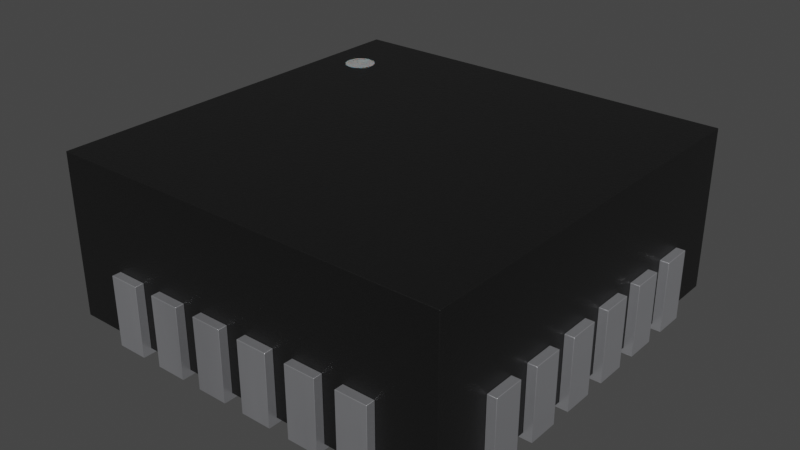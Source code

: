 # Source: Microchip_QFN24_4X4.blend  (saved by Blender 4.1.23; exported with 4.5.12 LTS)
import bpy
from mathutils import Matrix  # noqa: F401  (used for matrix-valued properties, if any)

bpy.ops.wm.read_factory_settings(use_empty=True)
scene = bpy.context.scene
scene.name = 'Scene'

# ---- collections
col_collection = bpy.data.collections.new('Collection'); scene.collection.children.link(col_collection)

# ---- materials (node trees are filled in below, after node groups)
mat_plastic_chip = bpy.data.materials.new('plastic_chip')
mat_plastic_chip.use_transparent_shadow = False
mat_plastic_chip.preview_render_type = 'CUBE'
mat_white_markings = bpy.data.materials.new('white_markings')
mat_white_markings.use_transparent_shadow = False
mat_white_markings.preview_render_type = 'FLAT'
mat_metal_pins = bpy.data.materials.new('metal_pins')
mat_metal_pins.use_transparent_shadow = False
mat_metal_pins.preview_render_type = 'CUBE'

# ---- material node trees
mat_plastic_chip.use_nodes = True; mat_plastic_chip.node_tree.nodes.clear()
_N = mat_plastic_chip.node_tree.nodes; _L = mat_plastic_chip.node_tree.links
n0 = _N.new('ShaderNodeBsdfPrincipled'); n0.name = 'Principled BSDF'; n0.location = (10, 300)
n0.distribution = 'GGX'
n0.subsurface_method = 'BURLEY'
n0.inputs[0].default_value = (0.009312, 0.009312, 0.009312, 1.0)
n0.inputs[1].default_value = 0.1372
n0.inputs[2].default_value = 0.3706
n0.inputs[3].default_value = 1.45
n0.inputs[27].default_value = (0.0, 0.0, 0.0, 1.0)
n0.inputs[28].default_value = 1.0
n1 = _N.new('ShaderNodeOutputMaterial'); n1.name = 'Material Output'; n1.location = (300, 300)
n2 = _N.new('ShaderNodeTexNoise'); n2.name = 'Noise Texture'; n2.location = (-893, 54)
n2.inputs[2].default_value = 200.0
n2.inputs[3].default_value = 3.6
n2.inputs[4].default_value = 0.8375
n3 = _N.new('ShaderNodeBump'); n3.name = 'Bump'; n3.location = (-604, -53)
n3.inputs[0].default_value = 0.08
n3.inputs[1].default_value = 1.0
n3.inputs[2].default_value = 1.0
_L.new(n0.outputs[0], n1.inputs[0])
_L.new(n2.outputs[0], n3.inputs[3])
_L.new(n3.outputs[0], n0.inputs[5])
n1.is_active_output = True
mat_white_markings.use_nodes = True; mat_white_markings.node_tree.nodes.clear()
_N = mat_white_markings.node_tree.nodes; _L = mat_white_markings.node_tree.links
n0 = _N.new('ShaderNodeOutputMaterial'); n0.name = 'Material Output'; n0.location = (300, 300)
n1 = _N.new('ShaderNodeBsdfPrincipled'); n1.name = 'Principled BSDF'; n1.location = (-34, 272)
n1.distribution = 'GGX'
n1.subsurface_method = 'BURLEY'
n1.inputs[1].default_value = 0.02
n1.inputs[2].default_value = 0.4636
n1.inputs[3].default_value = 1.4
n1.inputs[8].default_value = 1.0
n1.inputs[10].default_value = 0.3682
n1.inputs[13].default_value = 0.6591
n1.inputs[18].default_value = 0.2318
n1.inputs[20].default_value = 0.6709
n1.inputs[24].default_value = 0.1191
n1.inputs[27].default_value = (0.0, 0.0, 0.0, 1.0)
n1.inputs[28].default_value = 1.0
n2 = _N.new('ShaderNodeMapping'); n2.name = 'Mapping'; n2.location = (-1010, 265)
n2.inputs[3].default_value = (3.0, 1.0, 1.0)
n3 = _N.new('ShaderNodeTexCoord'); n3.name = 'Texture Coordinate'; n3.location = (-1250, 180)
n4 = _N.new('ShaderNodeBump'); n4.name = 'Bump'; n4.location = (-376, -99)
n4.inputs[0].default_value = 0.05
n4.inputs[1].default_value = 1.0
n4.inputs[2].default_value = 1.0
n5 = _N.new('ShaderNodeTexNoise'); n5.name = 'Noise Texture'; n5.location = (-662, 176)
n5.inputs[2].default_value = 88.0
n5.inputs[3].default_value = 10.8
n5.inputs[4].default_value = 0.9167
n5.inputs[8].default_value = 1.6
n6 = _N.new('ShaderNodeValToRGB'); n6.name = 'ColorRamp'; n6.location = (-354, 186)
while len(n6.color_ramp.elements) > 1: n6.color_ramp.elements.remove(n6.color_ramp.elements[-1])
n6.color_ramp.elements[0].position = 0.0; n6.color_ramp.elements[0].color = (0.2596, 0.2596, 0.2596, 1.0)
_e = n6.color_ramp.elements.new(1.0); _e.color = (0.6303, 0.6303, 0.6303, 1.0)
n7 = _N.new('ShaderNodeMix'); n7.name = 'Mix'; n7.location = (-204, 152)
n7.data_type = 'RGBA'
n7.inputs[0].default_value = 0.3682
n7.inputs[7].default_value = (0.2525, 0.2525, 0.2525, 1.0)
_L.new(n5.outputs[0], n6.inputs[0])
_L.new(n1.outputs[0], n0.inputs[0])
_L.new(n3.outputs[2], n2.inputs[0])
_L.new(n2.outputs[0], n5.inputs[0])
_L.new(n5.outputs[0], n4.inputs[3])
_L.new(n4.outputs[0], n1.inputs[5])
_L.new(n6.outputs[0], n7.inputs[6])
_L.new(n7.outputs[2], n1.inputs[0])
n0.is_active_output = True
mat_metal_pins.use_nodes = True; mat_metal_pins.node_tree.nodes.clear()
_N = mat_metal_pins.node_tree.nodes; _L = mat_metal_pins.node_tree.links
n0 = _N.new('ShaderNodeMapping'); n0.name = 'Mapping'; n0.location = (-1447, -91)
n0.inputs[3].default_value = (4.8, 1.2, 1.1)
n1 = _N.new('ShaderNodeBsdfPrincipled'); n1.name = 'Principled BSDF'; n1.location = (-560, 254)
n1.distribution = 'GGX'
n1.subsurface_method = 'BURLEY'
n1.inputs[1].default_value = 0.7818
n1.inputs[2].default_value = 0.2886
n1.inputs[3].default_value = 1.45
n1.inputs[13].default_value = 0.0
n1.inputs[27].default_value = (0.0, 0.0, 0.0, 1.0)
n1.inputs[28].default_value = 1.0
n2 = _N.new('ShaderNodeOutputMaterial'); n2.name = 'Material Output.002'; n2.location = (-205, 253)
n2.width = 213
n3 = _N.new('ShaderNodeTexNoise'); n3.name = 'Noise Texture.002'; n3.location = (-1228, -73)
n3.inputs[2].default_value = 0.1
n3.inputs[3].default_value = 7.0
n3.inputs[4].default_value = 0.6
n3.inputs[8].default_value = 0.4
n4 = _N.new('ShaderNodeTexCoord'); n4.name = 'Texture Coordinate'; n4.location = (-1636, -116)
n5 = _N.new('ShaderNodeMix'); n5.name = 'Mix.001'; n5.location = (-921, 45)
n5.data_type = 'RGBA'
n5.inputs[6].default_value = (0.9398, 0.9547, 1.0, 1.0)
n5.inputs[7].default_value = (0.13, 0.1259, 0.1359, 1.0)
n6 = _N.new('ShaderNodeBump'); n6.name = 'Bump.001'; n6.location = (-1001, -227)
n6.inputs[0].default_value = 0.05
n6.inputs[1].default_value = 0.01
n6.inputs[2].default_value = 1.0
_L.new(n1.outputs[0], n2.inputs[0])
_L.new(n3.outputs[0], n6.inputs[3])
_L.new(n0.outputs[0], n3.inputs[0])
_L.new(n3.outputs[0], n5.inputs[0])
_L.new(n4.outputs[3], n0.inputs[0])
_L.new(n5.outputs[2], n1.inputs[0])
_L.new(n6.outputs[0], n1.inputs[5])
n2.is_active_output = True

# ---- world
world_world = bpy.data.worlds.new('World'); scene.world = world_world
world_world.use_nodes = True; world_world.node_tree.nodes.clear()
_N = world_world.node_tree.nodes; _L = world_world.node_tree.links
n0 = _N.new('ShaderNodeOutputWorld'); n0.name = 'World Output'; n0.location = (300, 300)
n1 = _N.new('ShaderNodeBackground'); n1.name = 'Background'; n1.location = (10, 300)
n1.inputs[0].default_value = (0.05088, 0.05088, 0.05088, 1.0)
_L.new(n1.outputs[0], n0.inputs[0])
n0.is_active_output = True
world_world.color = (0.05088, 0.05088, 0.05088)
world_world.use_sun_shadow = False
world_world.sun_shadow_jitter_overblur = 0.0

# ---- meshes
me_shape_9_indexedfaceset_001 = bpy.data.meshes.new('SHAPE_9_IndexedFaceSet.001')
me_shape_9_indexedfaceset_001.from_pydata([(-0.7799, -0.7799, 0.65), (-0.7799, 0.7799, 0.65), (-0.6805, 0.4849, 0.6518), (-0.6392, 0.4435, 0.6518), (-0.624, 0.4415, 0.6518), (-0.5948, 0.4493, 0.6518), (-0.5827, 0.4586, 0.6518), (-0.5827, 0.5414, 0.6518), (-0.624, 0.5585, 0.6518), (-0.6747, 0.5292, 0.6518), (-0.6805, 0.5151, 0.6518), (-0.6825, 0.5, 0.6518), (-0.6825, 0.5, 0.65), (-0.6805, 0.5151, 0.65), (-0.6533, 0.5507, 0.65), (-0.624, 0.5585, 0.65), (-0.5948, 0.5507, 0.65), (-0.5827, 0.5414, 0.65), (-0.5734, 0.4707, 0.65), (-0.5948, 0.4493, 0.65), (-0.624, 0.4415, 0.65), (-0.6533, 0.4493, 0.65), (-0.6747, 0.4707, 0.65), (-0.6805, 0.4849, 0.65), (-0.6747, 0.5292, 0.65), (-0.6654, 0.5414, 0.65), (-0.6392, 0.5565, 0.65), (-0.6089, 0.5565, 0.65), (-0.5734, 0.5292, 0.65), (-0.5675, 0.5151, 0.65), (-0.5655, 0.5, 0.65), (-0.5675, 0.4849, 0.65), (-0.5827, 0.4586, 0.65), (-0.6089, 0.4435, 0.65), (-0.6392, 0.4435, 0.65), (-0.6654, 0.4586, 0.65), (-0.6747, 0.4707, 0.6518), (-0.6654, 0.4586, 0.6518), (-0.6533, 0.4493, 0.6518), (-0.6089, 0.4435, 0.6518), (-0.5734, 0.4707, 0.6518), (-0.5675, 0.4849, 0.6518), (-0.5655, 0.5, 0.6518), (-0.5675, 0.5151, 0.6518), (-0.5734, 0.5292, 0.6518), (-0.5948, 0.5507, 0.6518), (-0.6089, 0.5565, 0.6518), (-0.6392, 0.5565, 0.6518), (-0.6533, 0.5507, 0.6518), (-0.6654, 0.5414, 0.6518), (-0.7799, -0.7799, 0.02008), (0.7799, -0.7799, 0.65), (0.7799, -0.7799, 0.02008), (0.7799, 0.7799, 0.65), (-0.7799, 0.7799, 0.02008), (0.7799, 0.7799, 0.02008), (0.5098, -0.5098, 0.0), (0.5098, -0.5098, 0.02008), (0.5098, 0.5098, 0.0), (0.5098, 0.5098, 0.02008), (-0.5098, 0.5098, 0.02008), (-0.5098, -0.5098, 0.02008), (-0.5098, 0.5098, 0.0), (-0.5098, -0.5098, 0.0), (-0.615, 0.4402, 0.0), (-0.7799, 0.4402, 0.02008), (-0.7799, 0.4402, 0.2748), (-0.815, 0.5598, 0.0), (-0.815, 0.5598, 0.2748), (-0.615, 0.5598, 0.02008), (-0.7799, 0.5598, 0.2748), (-0.615, 0.4402, 0.02008), (-0.7799, 0.5598, 0.02008), (-0.815, 0.4402, 0.0), (-0.815, 0.4402, 0.2748), (-0.615, 0.5598, 0.0), (-0.815, 0.2402, 0.0), (-0.7799, 0.2402, 0.02008), (-0.815, 0.2402, 0.2748), (-0.7799, 0.3598, 0.2748), (-0.7799, 0.2402, 0.2748), (-0.815, 0.3598, 0.2748), (-0.615, 0.2402, 0.0), (-0.615, 0.3598, 0.02008), (-0.615, 0.2402, 0.02008), (-0.7799, 0.3598, 0.02008), (-0.815, 0.3598, 0.0), (-0.615, 0.3598, 0.0), (-0.815, 0.04016, 0.0), (-0.615, 0.04016, 0.02008), (-0.7799, 0.04016, 0.02008), (-0.7799, 0.04016, 0.2748), (-0.815, 0.1598, 0.0), (-0.7799, 0.1598, 0.2748), (-0.615, 0.1598, 0.02008), (-0.815, 0.04016, 0.2748), (-0.815, 0.1598, 0.2748), (-0.615, 0.1598, 0.0), (-0.615, 0.04016, 0.0), (-0.7799, 0.1598, 0.02008), (-0.7799, -0.1598, 0.02008), (-0.7799, -0.1598, 0.2748), (-0.815, -0.1598, 0.2748), (-0.815, -0.04016, 0.2748), (-0.7799, -0.04016, 0.02008), (-0.615, -0.04016, 0.02008), (-0.7799, -0.04016, 0.2748), (-0.615, -0.1598, 0.02008), (-0.815, -0.1598, 0.0), (-0.615, -0.04016, 0.0), (-0.615, -0.1598, 0.0), (-0.815, -0.04016, 0.0), (-0.815, -0.3598, 0.0), (-0.615, -0.3598, 0.02008), (-0.7799, -0.3598, 0.02008), (-0.815, -0.2402, 0.0), (-0.615, -0.2402, 0.0), (-0.7799, -0.2402, 0.2748), (-0.7799, -0.2402, 0.02008), (-0.615, -0.2402, 0.02008), (-0.815, -0.2402, 0.2748), (-0.815, -0.3598, 0.2748), (-0.7799, -0.3598, 0.2748), (-0.615, -0.3598, 0.0), (-0.615, -0.5598, 0.02008), (-0.7799, -0.5598, 0.02008), (-0.7799, -0.4402, 0.2748), (-0.7799, -0.4402, 0.02008), (-0.7799, -0.5598, 0.2748), (-0.815, -0.4402, 0.2748), (-0.615, -0.4402, 0.02008), (-0.815, -0.5598, 0.0), (-0.815, -0.4402, 0.0), (-0.815, -0.5598, 0.2748), (-0.615, -0.4402, 0.0), (-0.615, -0.5598, 0.0), (-0.4402, -0.7799, 0.2748), (-0.5598, -0.615, 0.02008), (-0.5598, -0.7799, 0.2748), (-0.5598, -0.815, 0.2748), (-0.4402, -0.615, 0.02008), (-0.5598, -0.7799, 0.02008), (-0.4402, -0.815, 0.0), (-0.4402, -0.815, 0.2748), (-0.5598, -0.615, 0.0), (-0.4402, -0.615, 0.0), (-0.4402, -0.7799, 0.02008), (-0.5598, -0.815, 0.0), (-0.2402, -0.615, 0.0), (-0.2402, -0.815, 0.0), (-0.2402, -0.7799, 0.02008), (-0.2402, -0.7799, 0.2748), (-0.2402, -0.815, 0.2748), (-0.3598, -0.815, 0.2748), (-0.3598, -0.7799, 0.2748), (-0.3598, -0.615, 0.02008), (-0.2402, -0.615, 0.02008), (-0.3598, -0.7799, 0.02008), (-0.3598, -0.815, 0.0), (-0.3598, -0.615, 0.0), (-0.04016, -0.615, 0.0), (-0.04016, -0.815, 0.0), (-0.04016, -0.615, 0.02008), (-0.04016, -0.7799, 0.02008), (-0.04016, -0.7799, 0.2748), (-0.1598, -0.615, 0.0), (-0.1598, -0.7799, 0.02008), (-0.1598, -0.615, 0.02008), (-0.1598, -0.815, 0.2748), (-0.04016, -0.815, 0.2748), (-0.1598, -0.7799, 0.2748), (-0.1598, -0.815, 0.0), (0.1598, -0.615, 0.02008), (0.04016, -0.815, 0.0), (0.04016, -0.7799, 0.2748), (0.1598, -0.7799, 0.2748), (0.04016, -0.815, 0.2748), (0.04016, -0.615, 0.02008), (0.1598, -0.815, 0.2748), (0.1598, -0.7799, 0.02008), (0.04016, -0.7799, 0.02008), (0.04016, -0.615, 0.0), (0.1598, -0.615, 0.0), (0.1598, -0.815, 0.0), (0.3598, -0.7799, 0.02008), (0.3598, -0.7799, 0.2748), (0.2402, -0.815, 0.0), (0.2402, -0.815, 0.2748), (0.2402, -0.7799, 0.2748), (0.2402, -0.615, 0.02008), (0.3598, -0.815, 0.2748), (0.2402, -0.615, 0.0), (0.3598, -0.615, 0.02008), (0.2402, -0.7799, 0.02008), (0.3598, -0.615, 0.0), (0.3598, -0.815, 0.0), (0.5598, -0.7799, 0.02008), (0.5598, -0.815, 0.2748), (0.4402, -0.7799, 0.2748), (0.5598, -0.815, 0.0), (0.4402, -0.815, 0.0), (0.4402, -0.815, 0.2748), (0.4402, -0.615, 0.0), (0.4402, -0.615, 0.02008), (0.5598, -0.615, 0.02008), (0.4402, -0.7799, 0.02008), (0.5598, -0.7799, 0.2748), (0.5598, -0.615, 0.0), (0.7799, -0.4402, 0.2748), (0.615, -0.5598, 0.0), (0.815, -0.5598, 0.2748), (0.7799, -0.5598, 0.2748), (0.615, -0.5598, 0.02008), (0.815, -0.4402, 0.2748), (0.615, -0.4402, 0.02008), (0.7799, -0.5598, 0.02008), (0.615, -0.4402, 0.0), (0.7799, -0.4402, 0.02008), (0.815, -0.5598, 0.0), (0.815, -0.4402, 0.0), (0.815, -0.3598, 0.2748), (0.815, -0.2402, 0.2748), (0.7799, -0.2402, 0.2748), (0.615, -0.2402, 0.02008), (0.7799, -0.3598, 0.02008), (0.615, -0.3598, 0.0), (0.615, -0.3598, 0.02008), (0.7799, -0.2402, 0.02008), (0.7799, -0.3598, 0.2748), (0.815, -0.3598, 0.0), (0.615, -0.2402, 0.0), (0.815, -0.2402, 0.0), (0.815, -0.04016, 0.0), (0.815, -0.1598, 0.2748), (0.815, -0.04016, 0.2748), (0.7799, -0.1598, 0.2748), (0.615, -0.04016, 0.02008), (0.615, -0.1598, 0.02008), (0.815, -0.1598, 0.0), (0.615, -0.1598, 0.0), (0.615, -0.04016, 0.0), (0.7799, -0.04016, 0.02008), (0.7799, -0.1598, 0.02008), (0.7799, -0.04016, 0.2748), (0.7799, 0.1598, 0.2748), (0.815, 0.04016, 0.0), (0.7799, 0.04016, 0.2748), (0.7799, 0.04016, 0.02008), (0.7799, 0.1598, 0.02008), (0.615, 0.1598, 0.02008), (0.615, 0.04016, 0.02008), (0.815, 0.1598, 0.0), (0.815, 0.1598, 0.2748), (0.815, 0.04016, 0.2748), (0.615, 0.1598, 0.0), (0.615, 0.04016, 0.0), (0.615, 0.3598, 0.0), (0.815, 0.3598, 0.0), (0.815, 0.2402, 0.2748), (0.7799, 0.2402, 0.02008), (0.615, 0.2402, 0.02008), (0.615, 0.3598, 0.02008), (0.815, 0.2402, 0.0), (0.815, 0.3598, 0.2748), (0.615, 0.2402, 0.0), (0.7799, 0.3598, 0.02008), (0.7799, 0.2402, 0.2748), (0.7799, 0.3598, 0.2748), (0.815, 0.5598, 0.2748), (0.815, 0.4402, 0.0), (0.7799, 0.5598, 0.2748), (0.815, 0.4402, 0.2748), (0.615, 0.5598, 0.02008), (0.615, 0.4402, 0.02008), (0.7799, 0.5598, 0.02008), (0.7799, 0.4402, 0.02008), (0.7799, 0.4402, 0.2748), (0.615, 0.4402, 0.0), (0.615, 0.5598, 0.0), (0.815, 0.5598, 0.0), (0.5598, 0.815, 0.2748), (0.4402, 0.7799, 0.02008), (0.4402, 0.815, 0.2748), (0.5598, 0.615, 0.0), (0.4402, 0.615, 0.0), (0.5598, 0.615, 0.02008), (0.4402, 0.615, 0.02008), (0.5598, 0.7799, 0.02008), (0.5598, 0.7799, 0.2748), (0.4402, 0.7799, 0.2748), (0.5598, 0.815, 0.0), (0.4402, 0.815, 0.0), (0.2402, 0.615, 0.0), (0.3598, 0.615, 0.0), (0.3598, 0.815, 0.2748), (0.3598, 0.7799, 0.02008), (0.3598, 0.615, 0.02008), (0.2402, 0.815, 0.2748), (0.2402, 0.7799, 0.2748), (0.3598, 0.7799, 0.2748), (0.2402, 0.615, 0.02008), (0.2402, 0.7799, 0.02008), (0.3598, 0.815, 0.0), (0.2402, 0.815, 0.0), (0.04016, 0.615, 0.0), (0.04016, 0.815, 0.0), (0.04016, 0.615, 0.02008), (0.04016, 0.7799, 0.2748), (0.04016, 0.815, 0.2748), (0.1598, 0.7799, 0.2748), (0.1598, 0.615, 0.02008), (0.1598, 0.815, 0.2748), (0.1598, 0.615, 0.0), (0.04016, 0.7799, 0.02008), (0.1598, 0.7799, 0.02008), (0.1598, 0.815, 0.0), (-0.1598, 0.615, 0.0), (-0.1598, 0.615, 0.02008), (-0.1598, 0.7799, 0.02008), (-0.04016, 0.815, 0.2748), (-0.1598, 0.815, 0.2748), (-0.1598, 0.7799, 0.2748), (-0.04016, 0.615, 0.02008), (-0.04016, 0.615, 0.0), (-0.04016, 0.7799, 0.02008), (-0.04016, 0.7799, 0.2748), (-0.04016, 0.815, 0.0), (-0.1598, 0.815, 0.0), (-0.3598, 0.815, 0.0), (-0.3598, 0.7799, 0.2748), (-0.2402, 0.7799, 0.2748), (-0.2402, 0.7799, 0.02008), (-0.3598, 0.815, 0.2748), (-0.2402, 0.815, 0.2748), (-0.3598, 0.7799, 0.02008), (-0.2402, 0.615, 0.02008), (-0.2402, 0.615, 0.0), (-0.3598, 0.615, 0.02008), (-0.2402, 0.815, 0.0), (-0.3598, 0.615, 0.0), (-0.4402, 0.815, 0.0), (-0.4402, 0.815, 0.2748), (-0.5598, 0.7799, 0.02008), (-0.4402, 0.7799, 0.02008), (-0.5598, 0.815, 0.2748), (-0.5598, 0.615, 0.0), (-0.4402, 0.615, 0.02008), (-0.5598, 0.615, 0.02008), (-0.4402, 0.7799, 0.2748), (-0.5598, 0.7799, 0.2748), (-0.4402, 0.615, 0.0), (-0.5598, 0.815, 0.0)], [], [(0, 51, 52, 50), (2, 12, 11), (2, 23, 12), (36, 22, 23), (36, 23, 2), (37, 35, 22), (37, 22, 36), (38, 21, 35), (38, 35, 37), (3, 34, 21), (3, 21, 38), (4, 20, 34), (4, 34, 3), (39, 33, 20), (39, 20, 4), (5, 19, 33), (5, 33, 39), (6, 32, 19), (6, 19, 5), (40, 18, 32), (40, 32, 6), (41, 31, 18), (41, 18, 40), (42, 31, 41), (42, 30, 31), (43, 30, 42), (43, 29, 30), (44, 29, 43), (44, 28, 29), (7, 28, 44), (7, 17, 28), (45, 17, 7), (45, 16, 17), (46, 16, 45), (46, 27, 16), (8, 27, 46), (8, 15, 27), (47, 26, 15), (47, 15, 8), (48, 14, 26), (48, 26, 47), (49, 25, 14), (49, 14, 48), (9, 24, 25), (9, 25, 49), (10, 13, 24), (10, 24, 9), (11, 12, 13), (11, 13, 10), (21, 34, 20, 33, 19, 32, 18, 31, 30, 29, 28, 17, 16, 27, 15, 26, 14, 25, 24, 13, 12, 23, 22, 35), (3, 38, 37, 36, 2, 11, 10, 9, 49, 48, 47, 8, 46, 45, 7, 44, 43, 42, 41, 40, 6, 5, 39, 4), (51, 53, 55, 52), (53, 1, 54, 55), (1, 0, 50, 54), (55, 54, 50, 52), (61, 57, 56, 63), (57, 59, 58, 56), (59, 60, 62, 58), (60, 61, 63, 62), (58, 62, 63, 56), (60, 59, 57, 61), (68, 70, 66, 74), (65, 71, 64), (73, 65, 64), (70, 68, 67, 72), (75, 72, 67), (69, 72, 75), (79, 81, 86, 85), (68, 74, 73, 67), (129, 126, 128, 133), (71, 69, 75, 64), (66, 70, 72, 65), (75, 67, 73, 64), (81, 79, 80, 78), (77, 84, 82), (76, 77, 82), (100, 108, 102, 101), (87, 85, 86), (83, 85, 87), (90, 88, 95, 91), (85, 83, 84, 77), (81, 78, 76, 86), (84, 83, 87, 82), (80, 79, 85, 77), (87, 86, 76, 82), (96, 93, 91, 95), (90, 89, 98), (88, 90, 98), (93, 96, 92, 99), (97, 99, 92), (94, 99, 97), (114, 112, 121, 122), (99, 94, 89, 90), (96, 95, 88, 92), (89, 94, 97, 98), (91, 93, 99, 90), (97, 92, 88, 98), (103, 106, 101, 102), (100, 107, 110), (108, 100, 110), (106, 103, 111, 104), (109, 104, 111), (105, 104, 109), (150, 149, 152, 151), (104, 105, 107, 100), (103, 102, 108, 111), (107, 105, 109, 110), (101, 106, 104, 100), (109, 111, 108, 110), (120, 117, 122, 121), (114, 113, 123), (112, 114, 123), (117, 120, 115, 118), (116, 118, 115), (119, 118, 116), (125, 131, 133, 128), (118, 119, 113, 114), (120, 121, 112, 115), (113, 119, 116, 123), (122, 117, 118, 114), (116, 115, 112, 123), (127, 130, 124, 125), (125, 124, 135), (131, 125, 135), (126, 129, 132, 127), (134, 127, 132), (130, 127, 134), (146, 142, 143, 136), (192, 189, 191, 194), (129, 133, 131, 132), (124, 130, 134, 135), (128, 126, 127, 125), (134, 132, 131, 135), (143, 139, 138, 136), (146, 140, 145), (142, 146, 145), (138, 139, 147, 141), (144, 141, 147), (137, 141, 144), (154, 153, 158, 157), (146, 141, 137, 140), (139, 143, 142, 147), (140, 137, 144, 145), (136, 138, 141, 146), (147, 142, 145, 144), (152, 153, 154, 151), (150, 156, 148), (149, 150, 148), (196, 199, 197, 206), (159, 157, 158), (155, 157, 159), (163, 161, 169, 164), (150, 157, 155, 156), (153, 152, 149, 158), (156, 155, 159, 148), (151, 154, 157, 150), (158, 149, 148, 159), (169, 168, 170, 164), (163, 162, 160), (161, 163, 160), (170, 168, 171, 166), (165, 166, 171), (167, 166, 165), (179, 183, 178, 175), (163, 166, 167, 162), (168, 169, 161, 171), (162, 167, 165, 160), (164, 170, 166, 163), (171, 161, 160, 165), (178, 176, 174, 175), (179, 172, 182), (183, 179, 182), (174, 176, 173, 180), (181, 180, 173), (177, 180, 181), (184, 195, 190, 185), (179, 180, 177, 172), (176, 178, 183, 173), (172, 177, 181, 182), (175, 174, 180, 179), (173, 183, 182, 181), (190, 187, 188, 185), (184, 192, 194), (195, 184, 194), (188, 187, 186, 193), (191, 193, 186), (189, 193, 191), (198, 201, 200, 205), (184, 193, 189, 192), (187, 190, 195, 186), (185, 188, 193, 184), (201, 197, 199, 200), (186, 195, 194, 191), (197, 201, 198, 206), (196, 204, 207), (199, 196, 207), (266, 258, 262, 259), (202, 205, 200), (203, 205, 202), (217, 219, 213, 208), (196, 205, 203, 204), (200, 199, 207, 202), (204, 203, 202, 207), (206, 198, 205, 196), (214, 217, 215, 212), (208, 213, 210, 211), (217, 214, 216), (219, 217, 216), (211, 210, 218, 215), (209, 215, 218), (212, 215, 209), (227, 231, 221, 222), (210, 213, 219, 218), (223, 227, 224, 226), (214, 212, 209, 216), (208, 211, 215, 217), (219, 216, 209, 218), (222, 221, 220, 228), (227, 223, 230), (231, 227, 230), (228, 220, 229, 224), (225, 224, 229), (226, 224, 225), (241, 232, 234, 243), (220, 221, 231, 229), (243, 235, 242, 241), (223, 226, 225, 230), (222, 228, 224, 227), (231, 230, 225, 229), (243, 234, 233, 235), (241, 236, 240), (232, 241, 240), (235, 233, 238, 242), (239, 242, 238), (237, 242, 239), (248, 251, 252, 244), (236, 241, 242, 237), (233, 234, 232, 238), (236, 237, 239, 240), (232, 240, 239, 238), (253, 252, 251, 245), (244, 252, 253, 246), (248, 249, 254), (251, 248, 254), (246, 253, 245, 247), (255, 247, 245), (250, 247, 255), (265, 257, 263, 267), (249, 248, 247, 250), (249, 250, 255, 254), (270, 268, 271, 276), (244, 246, 247, 248), (251, 254, 255, 245), (267, 263, 258, 266), (265, 261, 256), (257, 265, 256), (274, 279, 268, 270), (264, 259, 262), (260, 259, 264), (299, 294, 302, 295), (261, 265, 259, 260), (258, 263, 257, 262), (261, 260, 264, 256), (267, 266, 259, 265), (257, 256, 264, 262), (272, 274, 275, 273), (274, 272, 278), (279, 274, 278), (276, 271, 269, 275), (277, 275, 269), (273, 275, 277), (281, 291, 282, 289), (279, 278, 277, 269), (271, 268, 279, 269), (272, 273, 277, 278), (270, 276, 275, 274), (282, 280, 288, 289), (286, 285, 283, 284), (281, 286, 284), (291, 281, 284), (288, 280, 290, 287), (283, 287, 290), (285, 287, 283), (301, 303, 297, 298), (281, 287, 285, 286), (280, 282, 291, 290), (290, 291, 284, 283), (289, 288, 287, 281), (297, 294, 299, 298), (301, 295, 296, 300), (301, 300, 292), (303, 301, 292), (313, 305, 308, 307), (293, 295, 302), (296, 295, 293), (65, 73, 74, 66), (334, 331, 335, 337), (294, 297, 303, 302), (300, 296, 293, 292), (298, 299, 295, 301), (302, 303, 292, 293), (308, 311, 309, 307), (313, 306, 304), (305, 313, 304), (309, 311, 315, 314), (312, 314, 315), (310, 314, 312), (318, 327, 320, 321), (313, 314, 310, 306), (311, 308, 305, 315), (306, 310, 312, 304), (307, 309, 314, 313), (315, 305, 304, 312), (320, 319, 325, 321), (318, 317, 316), (327, 318, 316), (325, 319, 326, 324), (323, 324, 326), (322, 324, 323), (334, 328, 332, 329), (318, 324, 322, 317), (319, 320, 327, 326), (317, 322, 323, 316), (321, 325, 324, 318), (326, 327, 316, 323), (332, 333, 330, 329), (334, 337, 339), (328, 334, 339), (330, 333, 338, 331), (336, 331, 338), (335, 331, 336), (342, 351, 344, 349), (333, 332, 328, 338), (337, 335, 336, 339), (329, 330, 331, 334), (338, 328, 339, 336), (344, 341, 348, 349), (1, 53, 51, 0), (342, 347, 345), (351, 342, 345), (348, 341, 340, 343), (350, 343, 340), (346, 343, 350), (342, 343, 346, 347), (341, 344, 351, 340), (347, 346, 350, 345), (349, 348, 343, 342), (340, 351, 345, 350), (77, 76, 78, 80), (72, 69, 71, 65)])
me_shape_9_indexedfaceset_001.polygons.foreach_set('use_smooth', [True] * 350)
me_shape_9_indexedfaceset_001.polygons.foreach_set('material_index', [0, 1, 1, 1, 1, 1, 1, 1, 1, 1, 1, 1, 1, 1, 1, 1, 1, 1, 1, 1, 1, 1, 1, 1, 1, 1, 1, 1, 1, 1, 1, 1, 1, 1, 1, 1, 1, 1, 1, 1, 1, 1, 1, 1, 1, 1, 1, 1, 1, 1, 1, 0, 0, 0, 0, 2, 2, 2, 2, 2, 1, 2, 2, 2, 2, 2, 2, 2, 2, 2, 2, 2, 2, 2, 2, 2, 2, 2, 2, 2, 2, 2, 2, 2, 2, 2, 2, 2, 2, 2, 2, 2, 2, 2, 2, 2, 2, 2, 2, 2, 2, 2, 2, 2, 2, 2, 2, 2, 2, 2, 2, 2, 2, 2, 2, 2, 2, 2, 2, 2, 2, 2, 2, 2, 2, 2, 2, 2, 2, 2, 2, 2, 2, 2, 2, 2, 2, 2, 2, 2, 2, 2, 2, 2, 2, 2, 2, 2, 2, 2, 2, 2, 2, 2, 2, 2, 2, 2, 2, 2, 2, 2, 2, 2, 2, 2, 2, 2, 2, 2, 2, 2, 2, 2, 2, 2, 2, 2, 2, 2, 2, 2, 2, 2, 2, 2, 2, 2, 2, 2, 2, 2, 2, 2, 2, 2, 2, 2, 2, 2, 2, 2, 2, 2, 2, 2, 2, 2, 2, 2, 2, 2, 2, 2, 2, 2, 2, 2, 2, 2, 2, 2, 2, 2, 2, 2, 2, 2, 2, 2, 2, 2, 2, 2, 2, 2, 2, 2, 2, 2, 2, 2, 2, 2, 2, 2, 2, 2, 2, 2, 2, 2, 2, 2, 2, 2, 2, 2, 2, 2, 2, 2, 2, 2, 2, 2, 2, 2, 2, 2, 2, 2, 2, 2, 2, 2, 2, 2, 2, 2, 2, 2, 2, 2, 2, 2, 2, 2, 2, 2, 2, 2, 2, 2, 2, 2, 2, 2, 2, 2, 2, 2, 2, 2, 2, 2, 2, 2, 2, 2, 2, 2, 2, 2, 2, 2, 2, 2, 2, 2, 2, 2, 2, 2, 2, 2, 2, 2, 2, 2, 2, 2, 2, 2, 2, 2, 2, 0, 2, 2, 2, 2, 2, 2, 2, 2, 2, 2, 2, 2])
_k = set([(0, 1), (0, 50), (0, 51), (1, 53), (1, 54), (2, 11), (2, 36), (3, 4), (3, 38), (4, 39), (5, 6), (5, 39), (6, 40), (7, 44), (7, 45), (8, 46), (8, 47), (9, 10), (9, 49), (10, 11), (12, 13), (12, 23), (13, 24), (14, 25), (14, 26), (15, 26), (15, 27), (16, 17), (16, 27), (17, 28), (18, 31), (18, 32), (19, 32), (19, 33), (20, 33), (20, 34), (21, 34), (21, 35), (22, 23), (22, 35), (24, 25), (28, 29), (29, 30), (30, 31), (36, 37), (37, 38), (40, 41), (41, 42), (42, 43), (43, 44), (45, 46), (47, 48), (48, 49), (50, 52), (50, 54), (51, 52), (51, 53), (52, 55), (53, 55), (54, 55), (56, 57), (56, 58), (56, 63), (57, 59), (57, 61), (58, 59), (58, 62), (59, 60), (60, 61), (60, 62), (61, 63), (62, 63), (64, 71), (64, 73), (64, 75), (65, 66), (65, 71), (65, 72), (66, 70), (66, 74), (67, 68), (67, 73), (67, 75), (68, 70), (68, 74), (69, 71), (69, 72), (69, 75), (70, 72), (73, 74), (76, 78), (76, 82), (76, 86), (77, 80), (77, 84), (77, 85), (78, 80), (78, 81), (79, 80), (79, 81), (79, 85), (81, 86), (82, 84), (82, 87), (83, 84), (83, 85), (83, 87), (86, 87), (88, 92), (88, 95), (88, 98), (89, 90), (89, 94), (89, 98), (90, 91), (90, 99), (91, 93), (91, 95), (92, 96), (92, 97), (93, 96), (93, 99), (94, 97), (94, 99), (95, 96), (97, 98), (100, 101), (100, 104), (100, 107), (101, 102), (101, 106), (102, 103), (102, 108), (103, 106), (103, 111), (104, 105), (104, 106), (105, 107), (105, 109), (107, 110), (108, 110), (108, 111), (109, 110), (109, 111), (112, 115), (112, 121), (112, 123), (113, 114), (113, 119), (113, 123), (114, 118), (114, 122), (115, 116), (115, 120), (116, 119), (116, 123), (117, 118), (117, 120), (117, 122), (118, 119), (120, 121), (121, 122), (124, 125), (124, 130), (124, 135), (125, 127), (125, 128), (126, 127), (126, 128), (126, 129), (127, 130), (128, 133), (129, 132), (129, 133), (130, 134), (131, 132), (131, 133), (131, 135), (132, 134), (134, 135), (136, 138), (136, 143), (136, 146), (137, 140), (137, 141), (137, 144), (138, 139), (138, 141), (139, 143), (139, 147), (140, 145), (140, 146), (141, 146), (142, 143), (142, 145), (142, 147), (144, 145), (144, 147), (148, 149), (148, 156), (148, 159), (149, 152), (149, 158), (150, 151), (150, 156), (150, 157), (151, 152), (151, 154), (152, 153), (153, 154), (153, 158), (154, 157), (155, 156), (155, 157), (155, 159), (158, 159), (160, 161), (160, 162), (160, 165), (161, 169), (161, 171), (162, 163), (162, 167), (163, 164), (163, 166), (164, 169), (164, 170), (165, 167), (165, 171), (166, 167), (166, 170), (168, 169), (168, 170), (168, 171), (172, 177), (172, 179), (172, 182), (173, 176), (173, 181), (173, 183), (174, 175), (174, 176), (174, 180), (175, 178), (175, 179), (176, 178), (177, 180), (177, 181), (178, 183), (179, 180), (181, 182), (182, 183), (184, 185), (184, 192), (184, 193), (185, 188), (185, 190), (186, 187), (186, 191), (186, 195), (187, 188), (187, 190), (188, 193), (189, 191), (189, 192), (189, 193), (190, 195), (191, 194), (192, 194), (194, 195), (196, 204), (196, 205), (196, 206), (197, 199), (197, 201), (197, 206), (198, 201), (198, 205), (198, 206), (199, 200), (199, 207), (200, 201), (200, 202), (202, 203), (202, 207), (203, 204), (203, 205), (204, 207), (208, 211), (208, 213), (208, 217), (209, 212), (209, 216), (209, 218), (210, 211), (210, 213), (210, 218), (211, 215), (212, 214), (212, 215), (213, 219), (214, 216), (214, 217), (215, 217), (216, 219), (218, 219), (220, 221), (220, 228), (220, 229), (221, 222), (221, 231), (222, 227), (222, 228), (223, 226), (223, 227), (223, 230), (224, 226), (224, 227), (224, 228), (225, 226), (225, 229), (225, 230), (229, 231), (230, 231), (232, 234), (232, 238), (232, 240), (233, 234), (233, 235), (233, 238), (234, 243), (235, 242), (235, 243), (236, 237), (236, 240), (236, 241), (237, 239), (237, 242), (238, 239), (239, 240), (241, 242), (241, 243), (244, 246), (244, 248), (244, 252), (245, 251), (245, 253), (245, 255), (246, 247), (246, 253), (247, 248), (247, 250), (248, 249), (249, 250), (249, 254), (250, 255), (251, 252), (251, 254), (252, 253), (254, 255), (256, 257), (256, 261), (256, 264), (257, 262), (257, 263), (258, 262), (258, 263), (258, 266), (259, 260), (259, 265), (259, 266), (260, 261), (260, 264), (261, 265), (262, 264), (263, 267), (265, 267), (266, 267), (268, 270), (268, 271), (268, 279), (269, 271), (269, 277), (269, 279), (270, 274), (270, 276), (271, 276), (272, 273), (272, 274), (272, 278), (273, 275), (273, 277), (274, 275), (275, 276), (277, 278), (278, 279), (280, 282), (280, 288), (280, 290), (281, 286), (281, 287), (281, 289), (282, 289), (282, 291), (283, 284), (283, 285), (283, 290), (284, 286), (284, 291), (285, 286), (285, 287), (287, 288), (288, 289), (290, 291), (292, 293), (292, 300), (292, 303), (293, 296), (293, 302), (294, 297), (294, 299), (294, 302), (295, 296), (295, 299), (295, 301), (296, 300), (297, 298), (297, 303), (298, 299), (298, 301), (300, 301), (302, 303), (304, 305), (304, 306), (304, 312), (305, 308), (305, 315), (306, 310), (306, 313), (307, 308), (307, 309), (307, 313), (308, 311), (309, 311), (309, 314), (310, 312), (310, 314), (311, 315), (312, 315), (313, 314), (316, 317), (316, 323), (316, 327), (317, 318), (317, 322), (318, 321), (318, 324), (319, 320), (319, 325), (319, 326), (320, 321), (320, 327), (321, 325), (322, 323), (322, 324), (323, 326), (324, 325), (326, 327), (328, 332), (328, 338), (328, 339), (329, 330), (329, 332), (329, 334), (330, 331), (330, 333), (331, 334), (331, 335), (332, 333), (333, 338), (334, 337), (335, 336), (335, 337), (336, 338), (336, 339), (337, 339), (340, 341), (340, 350), (340, 351), (341, 344), (341, 348), (342, 343), (342, 347), (342, 349), (343, 346), (343, 348), (344, 349), (344, 351), (345, 347), (345, 350), (345, 351), (346, 347), (346, 350), (348, 349)])
me_shape_9_indexedfaceset_001.attributes.new('sharp_edge', 'BOOLEAN', 'EDGE').data.foreach_set('value', [ (min(e.vertices), max(e.vertices)) in _k for e in me_shape_9_indexedfaceset_001.edges])
_uv = me_shape_9_indexedfaceset_001.uv_layers.new(name='UVMap')
_uv.uv.foreach_set('vector', [0.07619, 0.7996, 1.033, 0.7996, 1.033, 0.4132, 0.07619, 0.4132, 0.7537, 0.8007, 0.7629, 0.7996, 0.7629, 0.8007, 0.7537, 0.8007, 0.7537, 0.7996, 0.7629, 0.7996, 0.745, 0.8007, 0.745, 0.7996, 0.7537, 0.7996, 0.745, 0.8007, 0.7537, 0.7996, 0.7537, 0.8007, 0.7376, 0.8007, 0.7376, 0.7996, 0.745, 0.7996, 0.7376, 0.8007, 0.745, 0.7996, 0.745, 0.8007, 0.1539, 0.8007, 0.1539, 0.7996, 0.1465, 0.7996, 0.1539, 0.8007, 0.1465, 0.7996, 0.1465, 0.8007, 0.1626, 0.8007, 0.1626, 0.7996, 0.1539, 0.7996, 0.1626, 0.8007, 0.1539, 0.7996, 0.1539, 0.8007, 0.1718, 0.8007, 0.1718, 0.7996, 0.1626, 0.7996, 0.1718, 0.8007, 0.1626, 0.7996, 0.1626, 0.8007, 0.1811, 0.8007, 0.1811, 0.7996, 0.1718, 0.7996, 0.1811, 0.8007, 0.1718, 0.7996, 0.1718, 0.8007, 0.1898, 0.8007, 0.1898, 0.7996, 0.1811, 0.7996, 0.1898, 0.8007, 0.1811, 0.7996, 0.1811, 0.8007, 0.1972, 0.8007, 0.1972, 0.7996, 0.1898, 0.7996, 0.1972, 0.8007, 0.1898, 0.7996, 0.1898, 0.8007, 0.745, 0.8007, 0.745, 0.7996, 0.7376, 0.7996, 0.745, 0.8007, 0.7376, 0.7996, 0.7376, 0.8007, 0.7537, 0.8007, 0.7537, 0.7996, 0.745, 0.7996, 0.7537, 0.8007, 0.745, 0.7996, 0.745, 0.8007, 0.7629, 0.8007, 0.7537, 0.7996, 0.7537, 0.8007, 0.7629, 0.8007, 0.7629, 0.7996, 0.7537, 0.7996, 0.7722, 0.8007, 0.7629, 0.7996, 0.7629, 0.8007, 0.7722, 0.8007, 0.7722, 0.7996, 0.7629, 0.7996, 0.7809, 0.8007, 0.7722, 0.7996, 0.7722, 0.8007, 0.7809, 0.8007, 0.7809, 0.7996, 0.7722, 0.7996, 0.7883, 0.8007, 0.7809, 0.7996, 0.7809, 0.8007, 0.7883, 0.8007, 0.7883, 0.7996, 0.7809, 0.7996, 0.1898, 0.8007, 0.1972, 0.7996, 0.1972, 0.8007, 0.1898, 0.8007, 0.1898, 0.7996, 0.1972, 0.7996, 0.1811, 0.8007, 0.1898, 0.7996, 0.1898, 0.8007, 0.1811, 0.8007, 0.1811, 0.7996, 0.1898, 0.7996, 0.1718, 0.8007, 0.1811, 0.7996, 0.1811, 0.8007, 0.1718, 0.8007, 0.1718, 0.7996, 0.1811, 0.7996, 0.1626, 0.8007, 0.1626, 0.7996, 0.1718, 0.7996, 0.1626, 0.8007, 0.1718, 0.7996, 0.1718, 0.8007, 0.1539, 0.8007, 0.1539, 0.7996, 0.1626, 0.7996, 0.1539, 0.8007, 0.1626, 0.7996, 0.1626, 0.8007, 0.1465, 0.8007, 0.1465, 0.7996, 0.1539, 0.7996, 0.1465, 0.8007, 0.1539, 0.7996, 0.1539, 0.8007, 0.7809, 0.8007, 0.7809, 0.7996, 0.7883, 0.7996, 0.7809, 0.8007, 0.7883, 0.7996, 0.7883, 0.8007, 0.7722, 0.8007, 0.7722, 0.7996, 0.7809, 0.7996, 0.7722, 0.8007, 0.7809, 0.7996, 0.7809, 0.8007, 0.7629, 0.8007, 0.7629, 0.7996, 0.7722, 0.7996, 0.7629, 0.8007, 0.7722, 0.7996, 0.7722, 0.8007, 0.1539, 0.7319, 0.1626, 0.7283, 0.1718, 0.727, 0.1811, 0.7283, 0.1898, 0.7319, 0.1972, 0.7376, 0.2029, 0.745, 0.2065, 0.7537, 0.2077, 0.7629, 0.2065, 0.7722, 0.2029, 0.7809, 0.1972, 0.7883, 0.1898, 0.794, 0.1811, 0.7976, 0.1718, 0.7988, 0.1626, 0.7976, 0.1539, 0.794, 0.1465, 0.7883, 0.1408, 0.7809, 0.1372, 0.7722, 0.136, 0.7629, 0.1372, 0.7537, 0.1408, 0.745, 0.1465, 0.7376, 0.1626, 0.7283, 0.1539, 0.7319, 0.1465, 0.7376, 0.1408, 0.745, 0.1372, 0.7537, 0.136, 0.7629, 0.1372, 0.7722, 0.1408, 0.7809, 0.1465, 0.7883, 0.1539, 0.794, 0.1626, 0.7976, 0.1718, 0.7988, 0.1811, 0.7976, 0.1898, 0.794, 0.1972, 0.7883, 0.2029, 0.7809, 0.2065, 0.7722, 0.2077, 0.7629, 0.2065, 0.7537, 0.2029, 0.745, 0.1972, 0.7376, 0.1898, 0.7319, 0.1811, 0.7283, 0.1718, 0.727, -0.02233, 0.7996, 0.9347, 0.7996, 0.9347, 0.4132, -0.02233, 0.4132, 1.033, 0.7996, 0.07619, 0.7996, 0.07619, 0.4132, 1.033, 0.4132, 0.9347, 0.7996, -0.02233, 0.7996, -0.02233, 0.4132, 0.9347, 0.4132, 1.033, 0.9347, 0.07619, 0.9347, 0.07619, -0.02233, 1.033, -0.02233, 0.2419, 0.4132, 0.8675, 0.4132, 0.8675, 0.4008, 0.2419, 0.4008, 0.1434, 0.4132, 0.769, 0.4132, 0.769, 0.4008, 0.1434, 0.4008, 0.8675, 0.4132, 0.2419, 0.4132, 0.2419, 0.4008, 0.8675, 0.4008, 0.769, 0.4132, 0.1434, 0.4132, 0.1434, 0.4008, 0.769, 0.4008, 0.8675, 0.769, 0.2419, 0.769, 0.2419, 0.1434, 0.8675, 0.1434, 0.2419, 0.769, 0.8675, 0.769, 0.8675, 0.1434, 0.2419, 0.1434, 0.05469, 0.7997, 0.07619, 0.7997, 0.07619, 0.7262, 0.05469, 0.7262, 0.07619, 0.4132, 0.1774, 0.4132, 0.1774, 0.4008, 0.05469, 0.4008, 0.07619, 0.4132, 0.1774, 0.4008, 0.07619, 0.5694, 0.05469, 0.5694, 0.05469, 0.4008, 0.07619, 0.4132, 0.1774, 0.4008, 0.07619, 0.4132, 0.05469, 0.4008, 0.1774, 0.4132, 0.07619, 0.4132, 0.1774, 0.4008, 0.07619, 0.5694, 0.05469, 0.5694, 0.05469, 0.4008, 0.07619, 0.4132, 0.7997, 0.5694, 0.7262, 0.5694, 0.7262, 0.4008, 0.7997, 0.4008, 0.05469, 0.1861, 0.07619, 0.1861, 0.07619, 0.1127, 0.05469, 0.1127, 0.7262, 0.4132, 0.7997, 0.4132, 0.7997, 0.4008, 0.7262, 0.4008, 0.7262, 0.5694, 0.7997, 0.5694, 0.7997, 0.4132, 0.7262, 0.4132, 0.1774, 0.7997, 0.05469, 0.7997, 0.05469, 0.7262, 0.1774, 0.7262, 0.05469, 0.6769, 0.07619, 0.6769, 0.07619, 0.6035, 0.05469, 0.6035, 0.07619, 0.4132, 0.1774, 0.4132, 0.1774, 0.4008, 0.05469, 0.4008, 0.07619, 0.4132, 0.1774, 0.4008, 0.07619, 0.4132, 0.05469, 0.4008, 0.05469, 0.5694, 0.07619, 0.5694, 0.1774, 0.4008, 0.07619, 0.4132, 0.05469, 0.4008, 0.1774, 0.4132, 0.07619, 0.4132, 0.1774, 0.4008, 0.07619, 0.4132, 0.05469, 0.4008, 0.05469, 0.5694, 0.07619, 0.5694, 0.07619, 0.6769, 0.1774, 0.6769, 0.1774, 0.6035, 0.07619, 0.6035, 0.6769, 0.5694, 0.6035, 0.5694, 0.6035, 0.4008, 0.6769, 0.4008, 0.6035, 0.4132, 0.6769, 0.4132, 0.6769, 0.4008, 0.6035, 0.4008, 0.6035, 0.5694, 0.6769, 0.5694, 0.6769, 0.4132, 0.6035, 0.4132, 0.1774, 0.6769, 0.05469, 0.6769, 0.05469, 0.6035, 0.1774, 0.6035, 0.05469, 0.5542, 0.07619, 0.5542, 0.07619, 0.4808, 0.05469, 0.4808, 0.07619, 0.4132, 0.1774, 0.4132, 0.1774, 0.4008, 0.05469, 0.4008, 0.07619, 0.4132, 0.1774, 0.4008, 0.07619, 0.5694, 0.05469, 0.5694, 0.05469, 0.4008, 0.07619, 0.4132, 0.1774, 0.4008, 0.07619, 0.4132, 0.05469, 0.4008, 0.1774, 0.4132, 0.07619, 0.4132, 0.1774, 0.4008, 0.07619, 0.4132, 0.05469, 0.4008, 0.05469, 0.5694, 0.07619, 0.5694, 0.07619, 0.5542, 0.1774, 0.5542, 0.1774, 0.4808, 0.07619, 0.4808, 0.5542, 0.5694, 0.4808, 0.5694, 0.4808, 0.4008, 0.5542, 0.4008, 0.4808, 0.4132, 0.5542, 0.4132, 0.5542, 0.4008, 0.4808, 0.4008, 0.4808, 0.5694, 0.5542, 0.5694, 0.5542, 0.4132, 0.4808, 0.4132, 0.1774, 0.5542, 0.05469, 0.5542, 0.05469, 0.4808, 0.1774, 0.4808, 0.05469, 0.4315, 0.07619, 0.4315, 0.07619, 0.3581, 0.05469, 0.3581, 0.07619, 0.4132, 0.1774, 0.4132, 0.1774, 0.4008, 0.05469, 0.4008, 0.07619, 0.4132, 0.1774, 0.4008, 0.07619, 0.5694, 0.05469, 0.5694, 0.05469, 0.4008, 0.07619, 0.4132, 0.1774, 0.4008, 0.07619, 0.4132, 0.05469, 0.4008, 0.1774, 0.4132, 0.07619, 0.4132, 0.1774, 0.4008, -0.02233, 0.4132, -0.04382, 0.4008, -0.04382, 0.5694, -0.02233, 0.5694, 0.07619, 0.4315, 0.1774, 0.4315, 0.1774, 0.3581, 0.07619, 0.3581, 0.4315, 0.5694, 0.3581, 0.5694, 0.3581, 0.4008, 0.4315, 0.4008, 0.3581, 0.4132, 0.4315, 0.4132, 0.4315, 0.4008, 0.3581, 0.4008, 0.3581, 0.5694, 0.4315, 0.5694, 0.4315, 0.4132, 0.3581, 0.4132, 0.1774, 0.4315, 0.05469, 0.4315, 0.05469, 0.3581, 0.1774, 0.3581, 0.05469, 0.3088, 0.07619, 0.3088, 0.07619, 0.2354, 0.05469, 0.2354, 0.07619, 0.4132, 0.1774, 0.4132, 0.1774, 0.4008, 0.05469, 0.4008, 0.07619, 0.4132, 0.1774, 0.4008, 0.07619, 0.5694, 0.05469, 0.5694, 0.05469, 0.4008, 0.07619, 0.4132, 0.1774, 0.4008, 0.07619, 0.4132, 0.05469, 0.4008, 0.1774, 0.4132, 0.07619, 0.4132, 0.1774, 0.4008, 0.07619, 0.4132, 0.05469, 0.4008, 0.05469, 0.5694, 0.07619, 0.5694, 0.07619, 0.3088, 0.1774, 0.3088, 0.1774, 0.2354, 0.07619, 0.2354, 0.3088, 0.5694, 0.2354, 0.5694, 0.2354, 0.4008, 0.3088, 0.4008, 0.2354, 0.4132, 0.3088, 0.4132, 0.3088, 0.4008, 0.2354, 0.4008, 0.2354, 0.5694, 0.3088, 0.5694, 0.3088, 0.4132, 0.2354, 0.4132, 0.1774, 0.3088, 0.05469, 0.3088, 0.05469, 0.2354, 0.1774, 0.2354, 0.07619, 0.1861, 0.1774, 0.1861, 0.1774, 0.1127, 0.07619, 0.1127, 0.07619, 0.4132, 0.1774, 0.4132, 0.1774, 0.4008, 0.05469, 0.4008, 0.07619, 0.4132, 0.1774, 0.4008, 0.07619, 0.5694, 0.05469, 0.5694, 0.05469, 0.4008, 0.07619, 0.4132, 0.1774, 0.4008, 0.07619, 0.4132, 0.05469, 0.4008, 0.1774, 0.4132, 0.07619, 0.4132, 0.1774, 0.4008, -0.02233, 0.4132, -0.04382, 0.4008, -0.04382, 0.5694, -0.02233, 0.5694, 0.7755, 0.4132, 0.702, 0.4132, 0.702, 0.4008, 0.7755, 0.4008, 0.1861, 0.5694, 0.1127, 0.5694, 0.1127, 0.4008, 0.1861, 0.4008, 0.1127, 0.4132, 0.1861, 0.4132, 0.1861, 0.4008, 0.1127, 0.4008, 0.1127, 0.5694, 0.1861, 0.5694, 0.1861, 0.4132, 0.1127, 0.4132, 0.1774, 0.1861, 0.05469, 0.1861, 0.05469, 0.1127, 0.1774, 0.1127, 0.2846, -0.04382, 0.2112, -0.04382, 0.2112, -0.02233, 0.2846, -0.02233, -0.02233, 0.4132, 0.07888, 0.4132, 0.07888, 0.4008, -0.04382, 0.4008, -0.02233, 0.4132, 0.07888, 0.4008, -0.02233, 0.5694, -0.04382, 0.5694, -0.04382, 0.4008, -0.02233, 0.4132, 0.07888, 0.4008, -0.02233, 0.4132, -0.04382, 0.4008, 0.07888, 0.4132, -0.02233, 0.4132, 0.07888, 0.4008, -0.02233, 0.5694, -0.04382, 0.5694, -0.04382, 0.4008, -0.02233, 0.4132, 0.2846, -0.02233, 0.2112, -0.02233, 0.2112, 0.07888, 0.2846, 0.07888, 0.2112, 0.5694, 0.2846, 0.5694, 0.2846, 0.4008, 0.2112, 0.4008, 0.2846, 0.4132, 0.2112, 0.4132, 0.2112, 0.4008, 0.2846, 0.4008, 0.2846, 0.5694, 0.2112, 0.5694, 0.2112, 0.4132, 0.2846, 0.4132, 0.2112, -0.04382, 0.2846, -0.04382, 0.2846, 0.07888, 0.2112, 0.07888, 0.4073, -0.04382, 0.3339, -0.04382, 0.3339, -0.02233, 0.4073, -0.02233, -0.02233, 0.4132, 0.07888, 0.4132, 0.07888, 0.4008, -0.04382, 0.4008, -0.02233, 0.4132, 0.07888, 0.4008, -0.02233, 0.4132, -0.04382, 0.4008, -0.04382, 0.5694, -0.02233, 0.5694, 0.07888, 0.4008, -0.02233, 0.4132, -0.04382, 0.4008, 0.07888, 0.4132, -0.02233, 0.4132, 0.07888, 0.4008, -0.02233, 0.4132, -0.04382, 0.4008, -0.04382, 0.5694, -0.02233, 0.5694, 0.4073, -0.02233, 0.3339, -0.02233, 0.3339, 0.07888, 0.4073, 0.07888, 0.3339, 0.5694, 0.4073, 0.5694, 0.4073, 0.4008, 0.3339, 0.4008, 0.4073, 0.4132, 0.3339, 0.4132, 0.3339, 0.4008, 0.4073, 0.4008, 0.4073, 0.5694, 0.3339, 0.5694, 0.3339, 0.4132, 0.4073, 0.4132, 0.3339, -0.04382, 0.4073, -0.04382, 0.4073, 0.07888, 0.3339, 0.07888, 0.5301, -0.04382, 0.4566, -0.04382, 0.4566, -0.02233, 0.5301, -0.02233, -0.02233, 0.4132, 0.07888, 0.4132, 0.07888, 0.4008, -0.04382, 0.4008, -0.02233, 0.4132, 0.07888, 0.4008, -0.02233, 0.5694, -0.04382, 0.5694, -0.04382, 0.4008, -0.02233, 0.4132, 0.07888, 0.4008, -0.02233, 0.4132, -0.04382, 0.4008, 0.07888, 0.4132, -0.02233, 0.4132, 0.07888, 0.4008, -0.02233, 0.4132, -0.04382, 0.4008, -0.04382, 0.5694, -0.02233, 0.5694, 0.5301, -0.02233, 0.4566, -0.02233, 0.4566, 0.07888, 0.5301, 0.07888, 0.4566, 0.5694, 0.5301, 0.5694, 0.5301, 0.4008, 0.4566, 0.4008, 0.5301, 0.4132, 0.4566, 0.4132, 0.4566, 0.4008, 0.5301, 0.4008, 0.5301, 0.5694, 0.4566, 0.5694, 0.4566, 0.4132, 0.5301, 0.4132, 0.4566, -0.04382, 0.5301, -0.04382, 0.5301, 0.07888, 0.4566, 0.07888, 0.6528, -0.04382, 0.5793, -0.04382, 0.5793, -0.02233, 0.6528, -0.02233, -0.02233, 0.4132, 0.07888, 0.4132, 0.07888, 0.4008, -0.04382, 0.4008, -0.02233, 0.4132, 0.07888, 0.4008, -0.02233, 0.5694, -0.04382, 0.5694, -0.04382, 0.4008, -0.02233, 0.4132, 0.07888, 0.4008, -0.02233, 0.4132, -0.04382, 0.4008, 0.07888, 0.4132, -0.02233, 0.4132, 0.07888, 0.4008, -0.02233, 0.4132, -0.04382, 0.4008, -0.04382, 0.5694, -0.02233, 0.5694, 0.6528, -0.02233, 0.5793, -0.02233, 0.5793, 0.07888, 0.6528, 0.07888, 0.5793, 0.5694, 0.6528, 0.5694, 0.6528, 0.4008, 0.5793, 0.4008, 0.6528, 0.4132, 0.5793, 0.4132, 0.5793, 0.4008, 0.6528, 0.4008, 0.6528, 0.5694, 0.5793, 0.5694, 0.5793, 0.4132, 0.6528, 0.4132, 0.5793, -0.04382, 0.6528, -0.04382, 0.6528, 0.07888, 0.5793, 0.07888, 0.7755, -0.04382, 0.702, -0.04382, 0.702, -0.02233, 0.7755, -0.02233, -0.02233, 0.4132, 0.07888, 0.4132, 0.07888, 0.4008, -0.04382, 0.4008, -0.02233, 0.4132, 0.07888, 0.4008, -0.02233, 0.5694, -0.04382, 0.5694, -0.04382, 0.4008, -0.02233, 0.4132, 0.07888, 0.4008, -0.02233, 0.4132, -0.04382, 0.4008, 0.07888, 0.4132, -0.02233, 0.4132, 0.07888, 0.4008, -0.02233, 0.5694, -0.04382, 0.5694, -0.04382, 0.4008, -0.02233, 0.4132, 0.7755, -0.02233, 0.702, -0.02233, 0.702, 0.07888, 0.7755, 0.07888, 0.702, 0.5694, 0.7755, 0.5694, 0.7755, 0.4008, 0.702, 0.4008, 0.7755, 0.5694, 0.702, 0.5694, 0.702, 0.4132, 0.7755, 0.4132, 0.8247, 0.5694, 0.8982, 0.5694, 0.8982, 0.4008, 0.8247, 0.4008, 0.702, -0.04382, 0.7755, -0.04382, 0.7755, 0.07888, 0.702, 0.07888, 0.8982, -0.04382, 0.8247, -0.04382, 0.8247, -0.02233, 0.8982, -0.02233, -0.02233, 0.4132, 0.07888, 0.4132, 0.07888, 0.4008, -0.04382, 0.4008, -0.02233, 0.4132, 0.07888, 0.4008, 1.033, 0.5694, 1.055, 0.5694, 1.055, 0.4008, 1.033, 0.4132, 0.07888, 0.4008, -0.02233, 0.4132, -0.04382, 0.4008, 0.07888, 0.4132, -0.02233, 0.4132, 0.07888, 0.4008, 1.033, 0.4132, 1.055, 0.4008, 1.055, 0.5694, 1.033, 0.5694, 0.8982, -0.02233, 0.8247, -0.02233, 0.8247, 0.07888, 0.8982, 0.07888, 0.8247, -0.04382, 0.8982, -0.04382, 0.8982, 0.07888, 0.8247, 0.07888, 0.8982, 0.4132, 0.8247, 0.4132, 0.8247, 0.4008, 0.8982, 0.4008, 0.8982, 0.5694, 0.8247, 0.5694, 0.8247, 0.4132, 0.8982, 0.4132, 0.932, 0.1861, 1.033, 0.1861, 1.033, 0.1127, 0.932, 0.1127, 1.033, 0.1861, 1.055, 0.1861, 1.055, 0.1127, 1.033, 0.1127, 1.033, 0.4132, 0.932, 0.4132, 0.932, 0.4008, 1.055, 0.4008, 1.033, 0.4132, 0.932, 0.4008, 1.033, 0.5694, 1.055, 0.5694, 1.055, 0.4008, 1.033, 0.4132, 0.932, 0.4008, 1.033, 0.4132, 1.055, 0.4008, 0.932, 0.4132, 1.033, 0.4132, 0.932, 0.4008, 1.033, 0.4132, 1.055, 0.4008, 1.055, 0.5694, 1.033, 0.5694, 0.1127, 0.5694, 0.1861, 0.5694, 0.1861, 0.4008, 0.1127, 0.4008, 0.932, 0.3088, 1.033, 0.3088, 1.033, 0.2354, 0.932, 0.2354, 0.1861, 0.4132, 0.1127, 0.4132, 0.1127, 0.4008, 0.1861, 0.4008, 0.1861, 0.5694, 0.1127, 0.5694, 0.1127, 0.4132, 0.1861, 0.4132, 1.055, 0.1861, 0.932, 0.1861, 0.932, 0.1127, 1.055, 0.1127, 1.033, 0.3088, 1.055, 0.3088, 1.055, 0.2354, 1.033, 0.2354, 1.033, 0.4132, 0.932, 0.4132, 0.932, 0.4008, 1.055, 0.4008, 1.033, 0.4132, 0.932, 0.4008, 1.033, 0.5694, 1.055, 0.5694, 1.055, 0.4008, 1.033, 0.4132, 0.932, 0.4008, 1.033, 0.4132, 1.055, 0.4008, 0.932, 0.4132, 1.033, 0.4132, 0.932, 0.4008, 1.033, 0.4132, 1.055, 0.4008, 1.055, 0.5694, 1.033, 0.5694, 0.2354, 0.5694, 0.3088, 0.5694, 0.3088, 0.4008, 0.2354, 0.4008, 0.4315, 0.5694, 0.3581, 0.5694, 0.3581, 0.4132, 0.4315, 0.4132, 0.3088, 0.4132, 0.2354, 0.4132, 0.2354, 0.4008, 0.3088, 0.4008, 0.3088, 0.5694, 0.2354, 0.5694, 0.2354, 0.4132, 0.3088, 0.4132, 1.055, 0.3088, 0.932, 0.3088, 0.932, 0.2354, 1.055, 0.2354, 1.033, 0.4315, 1.055, 0.4315, 1.055, 0.3581, 1.033, 0.3581, 1.033, 0.4132, 0.932, 0.4132, 0.932, 0.4008, 1.055, 0.4008, 1.033, 0.4132, 0.932, 0.4008, 1.033, 0.5694, 1.055, 0.5694, 1.055, 0.4008, 1.033, 0.4132, 0.932, 0.4008, 1.033, 0.4132, 1.055, 0.4008, 0.932, 0.4132, 1.033, 0.4132, 0.932, 0.4008, 1.033, 0.4132, 1.055, 0.4008, 1.055, 0.5694, 1.033, 0.5694, 0.932, 0.4315, 1.033, 0.4315, 1.033, 0.3581, 0.932, 0.3581, 0.3581, 0.5694, 0.4315, 0.5694, 0.4315, 0.4008, 0.3581, 0.4008, 0.4315, 0.4132, 0.3581, 0.4132, 0.3581, 0.4008, 0.4315, 0.4008, 1.055, 0.4315, 0.932, 0.4315, 0.932, 0.3581, 1.055, 0.3581, 0.4808, 0.5694, 0.5542, 0.5694, 0.5542, 0.4008, 0.4808, 0.4008, 1.033, 0.5542, 1.055, 0.5542, 1.055, 0.4808, 1.033, 0.4808, 1.033, 0.4132, 0.932, 0.4132, 0.932, 0.4008, 1.055, 0.4008, 1.033, 0.4132, 0.932, 0.4008, 1.033, 0.5694, 1.055, 0.5694, 1.055, 0.4008, 1.033, 0.4132, 0.932, 0.4008, 1.033, 0.4132, 1.055, 0.4008, 0.932, 0.4132, 1.033, 0.4132, 0.932, 0.4008, 1.033, 0.4132, 1.055, 0.4008, 1.055, 0.5694, 1.033, 0.5694, 0.932, 0.5542, 1.033, 0.5542, 1.033, 0.4808, 0.932, 0.4808, 0.5542, 0.4132, 0.4808, 0.4132, 0.4808, 0.4008, 0.5542, 0.4008, 1.033, 0.7997, 1.055, 0.7997, 1.055, 0.7262, 1.033, 0.7262, 0.5542, 0.5694, 0.4808, 0.5694, 0.4808, 0.4132, 0.5542, 0.4132, 1.055, 0.5542, 0.932, 0.5542, 0.932, 0.4808, 1.055, 0.4808, 1.033, 0.6769, 1.055, 0.6769, 1.055, 0.6035, 1.033, 0.6035, 1.033, 0.4132, 0.932, 0.4132, 0.932, 0.4008, 1.055, 0.4008, 1.033, 0.4132, 0.932, 0.4008, 1.033, 0.4132, 1.055, 0.4008, 1.055, 0.5694, 1.033, 0.5694, 0.932, 0.4008, 1.033, 0.4132, 1.055, 0.4008, 0.932, 0.4132, 1.033, 0.4132, 0.932, 0.4008, 0.9347, 0.5694, 0.9562, 0.5694, 0.9562, 0.4008, 0.9347, 0.4132, 0.932, 0.6769, 1.033, 0.6769, 1.033, 0.6035, 0.932, 0.6035, 0.6035, 0.5694, 0.6769, 0.5694, 0.6769, 0.4008, 0.6035, 0.4008, 0.6769, 0.4132, 0.6035, 0.4132, 0.6035, 0.4008, 0.6769, 0.4008, 0.6769, 0.5694, 0.6035, 0.5694, 0.6035, 0.4132, 0.6769, 0.4132, 1.055, 0.6769, 0.932, 0.6769, 0.932, 0.6035, 1.055, 0.6035, 0.932, 0.7997, 1.033, 0.7997, 1.033, 0.7262, 0.932, 0.7262, 1.033, 0.4132, 0.932, 0.4132, 0.932, 0.4008, 1.055, 0.4008, 1.033, 0.4132, 0.932, 0.4008, 1.033, 0.5694, 1.055, 0.5694, 1.055, 0.4008, 1.033, 0.4132, 0.932, 0.4008, 1.033, 0.4132, 1.055, 0.4008, 0.932, 0.4132, 1.033, 0.4132, 0.932, 0.4008, 0.9347, 0.4132, 0.9562, 0.4008, 0.9562, 0.5694, 0.9347, 0.5694, 1.055, 0.7997, 0.932, 0.7997, 0.932, 0.7262, 1.055, 0.7262, 0.7262, 0.5694, 0.7997, 0.5694, 0.7997, 0.4008, 0.7262, 0.4008, 0.7997, 0.4132, 0.7262, 0.4132, 0.7262, 0.4008, 0.7997, 0.4008, 0.7997, 0.5694, 0.7262, 0.5694, 0.7262, 0.4132, 0.7997, 0.4132, 0.8247, 0.9562, 0.8982, 0.9562, 0.8982, 0.9347, 0.8247, 0.9347, 0.8247, 0.4132, 0.8982, 0.4132, 0.8982, 0.4008, 0.8247, 0.4008, 0.9347, 0.4132, 0.8335, 0.4132, 0.8335, 0.4008, 0.9562, 0.4008, 0.9347, 0.4132, 0.8335, 0.4008, 0.9347, 0.5694, 0.9562, 0.5694, 0.9562, 0.4008, 0.9347, 0.4132, 0.8335, 0.4008, 0.9347, 0.4132, 0.9562, 0.4008, 0.8335, 0.4132, 0.9347, 0.4132, 0.8335, 0.4008, 0.9347, 0.4132, 0.9562, 0.4008, 0.9562, 0.5694, 0.9347, 0.5694, 0.8247, 0.9347, 0.8982, 0.9347, 0.8982, 0.8335, 0.8247, 0.8335, 0.8982, 0.5694, 0.8247, 0.5694, 0.8247, 0.4008, 0.8982, 0.4008, 0.8982, 0.9562, 0.8247, 0.9562, 0.8247, 0.8335, 0.8982, 0.8335, 0.8247, 0.5694, 0.8982, 0.5694, 0.8982, 0.4132, 0.8247, 0.4132, 0.702, 0.9562, 0.7755, 0.9562, 0.7755, 0.9347, 0.702, 0.9347, 0.702, 0.9347, 0.7755, 0.9347, 0.7755, 0.8335, 0.702, 0.8335, 0.9347, 0.4132, 0.8335, 0.4132, 0.8335, 0.4008, 0.9562, 0.4008, 0.9347, 0.4132, 0.8335, 0.4008, 0.9347, 0.4132, 0.9562, 0.4008, 0.9562, 0.5694, 0.9347, 0.5694, 0.8335, 0.4008, 0.9347, 0.4132, 0.9562, 0.4008, 0.8335, 0.4132, 0.9347, 0.4132, 0.8335, 0.4008, 0.07619, 0.4132, 0.05469, 0.4008, 0.05469, 0.5694, 0.07619, 0.5694, 0.3339, 0.9347, 0.4073, 0.9347, 0.4073, 0.8335, 0.3339, 0.8335, 0.7755, 0.5694, 0.702, 0.5694, 0.702, 0.4008, 0.7755, 0.4008, 0.702, 0.4132, 0.7755, 0.4132, 0.7755, 0.4008, 0.702, 0.4008, 0.702, 0.5694, 0.7755, 0.5694, 0.7755, 0.4132, 0.702, 0.4132, 0.7755, 0.9562, 0.702, 0.9562, 0.702, 0.8335, 0.7755, 0.8335, 0.5793, 0.9562, 0.6528, 0.9562, 0.6528, 0.9347, 0.5793, 0.9347, 0.9347, 0.4132, 0.8335, 0.4132, 0.8335, 0.4008, 0.9562, 0.4008, 0.9347, 0.4132, 0.8335, 0.4008, 0.9347, 0.5694, 0.9562, 0.5694, 0.9562, 0.4008, 0.9347, 0.4132, 0.8335, 0.4008, 0.9347, 0.4132, 0.9562, 0.4008, 0.8335, 0.4132, 0.9347, 0.4132, 0.8335, 0.4008, 0.9347, 0.4132, 0.9562, 0.4008, 0.9562, 0.5694, 0.9347, 0.5694, 0.5793, 0.9347, 0.6528, 0.9347, 0.6528, 0.8335, 0.5793, 0.8335, 0.6528, 0.5694, 0.5793, 0.5694, 0.5793, 0.4008, 0.6528, 0.4008, 0.5793, 0.4132, 0.6528, 0.4132, 0.6528, 0.4008, 0.5793, 0.4008, 0.5793, 0.5694, 0.6528, 0.5694, 0.6528, 0.4132, 0.5793, 0.4132, 0.6528, 0.9562, 0.5793, 0.9562, 0.5793, 0.8335, 0.6528, 0.8335, 0.4566, 0.9562, 0.5301, 0.9562, 0.5301, 0.9347, 0.4566, 0.9347, 0.9347, 0.4132, 0.8335, 0.4132, 0.8335, 0.4008, 0.9562, 0.4008, 0.9347, 0.4132, 0.8335, 0.4008, 0.9347, 0.5694, 0.9562, 0.5694, 0.9562, 0.4008, 0.9347, 0.4132, 0.8335, 0.4008, 0.9347, 0.4132, 0.9562, 0.4008, 0.8335, 0.4132, 0.9347, 0.4132, 0.8335, 0.4008, 0.9347, 0.4132, 0.9562, 0.4008, 0.9562, 0.5694, 0.9347, 0.5694, 0.4566, 0.9347, 0.5301, 0.9347, 0.5301, 0.8335, 0.4566, 0.8335, 0.5301, 0.5694, 0.4566, 0.5694, 0.4566, 0.4008, 0.5301, 0.4008, 0.4566, 0.4132, 0.5301, 0.4132, 0.5301, 0.4008, 0.4566, 0.4008, 0.4566, 0.5694, 0.5301, 0.5694, 0.5301, 0.4132, 0.4566, 0.4132, 0.5301, 0.9562, 0.4566, 0.9562, 0.4566, 0.8335, 0.5301, 0.8335, 0.3339, 0.9562, 0.4073, 0.9562, 0.4073, 0.9347, 0.3339, 0.9347, 0.9347, 0.4132, 0.8335, 0.4132, 0.8335, 0.4008, 0.9562, 0.4008, 0.9347, 0.4132, 0.8335, 0.4008, 0.9347, 0.5694, 0.9562, 0.5694, 0.9562, 0.4008, 0.9347, 0.4132, 0.8335, 0.4008, 0.9347, 0.4132, 0.9562, 0.4008, 0.8335, 0.4132, 0.9347, 0.4132, 0.8335, 0.4008, 0.9347, 0.4132, 0.9562, 0.4008, 0.9562, 0.5694, 0.9347, 0.5694, 0.4073, 0.5694, 0.3339, 0.5694, 0.3339, 0.4008, 0.4073, 0.4008, 0.3339, 0.4132, 0.4073, 0.4132, 0.4073, 0.4008, 0.3339, 0.4008, 0.3339, 0.5694, 0.4073, 0.5694, 0.4073, 0.4132, 0.3339, 0.4132, 0.4073, 0.9562, 0.3339, 0.9562, 0.3339, 0.8335, 0.4073, 0.8335, 0.2112, 0.9562, 0.2846, 0.9562, 0.2846, 0.9347, 0.2112, 0.9347, 0.07619, 0.9347, 1.033, 0.9347, 1.033, -0.02233, 0.07619, -0.02233, 0.9347, 0.4132, 0.8335, 0.4132, 0.8335, 0.4008, 0.9562, 0.4008, 0.9347, 0.4132, 0.8335, 0.4008, 0.9347, 0.5694, 0.9562, 0.5694, 0.9562, 0.4008, 0.9347, 0.4132, 0.8335, 0.4008, 0.9347, 0.4132, 0.9562, 0.4008, 0.8335, 0.4132, 0.9347, 0.4132, 0.8335, 0.4008, 0.2112, 0.9347, 0.2846, 0.9347, 0.2846, 0.8335, 0.2112, 0.8335, 0.2846, 0.5694, 0.2112, 0.5694, 0.2112, 0.4008, 0.2846, 0.4008, 0.2112, 0.4132, 0.2846, 0.4132, 0.2846, 0.4008, 0.2112, 0.4008, 0.2112, 0.5694, 0.2846, 0.5694, 0.2846, 0.4132, 0.2112, 0.4132, 0.2846, 0.9562, 0.2112, 0.9562, 0.2112, 0.8335, 0.2846, 0.8335, 0.07619, 0.4132, 0.05469, 0.4008, 0.05469, 0.5694, 0.07619, 0.5694, 0.07619, 0.7997, 0.1774, 0.7997, 0.1774, 0.7262, 0.07619, 0.7262])
me_shape_9_indexedfaceset_001.materials.append(mat_plastic_chip)
me_shape_9_indexedfaceset_001.materials.append(mat_white_markings)
me_shape_9_indexedfaceset_001.materials.append(mat_metal_pins)
me_shape_9_indexedfaceset_001.update()
me_shape_9_indexedfaceset_001.normals_split_custom_set([tuple(v) for v in zip(*[iter([0.0, 1.0, 0.0, 0.0, 1.0, 0.0, 0.0, 1.0, 0.0, 0.0, 1.0, 0.0, 0.9662, 0.2577, 0.0, 1.0, 4.63e-07, 0.0, 1.0, -4.582e-07, 0.0, 0.9662, 0.2577, 0.0, 0.9662, 0.2577, 0.0, 1.0, 4.63e-07, 0.0, 0.866, 0.5, 0.0, 0.866, 0.5, 0.0, 0.9662, 0.2577, 0.0, 0.866, 0.5, 0.0, 0.9662, 0.2577, 0.0, 0.9662, 0.2577, 0.0, 0.7071, 0.7071, 0.0, 0.7071, 0.7071, 0.0, 0.866, 0.5, 0.0, 0.7071, 0.7071, 0.0, 0.866, 0.5, 0.0, 0.866, 0.5, 0.0, 0.5, 0.866, 0.0, 0.5, 0.866, 0.0, 0.7071, 0.7071, 0.0, 0.5, 0.866, 0.0, 0.7071, 0.7071, 0.0, 0.7071, 0.7071, 0.0, 0.2588, 0.9659, 0.0, 0.2588, 0.9659, 0.0, 0.5, 0.866, 0.0, 0.2588, 0.9659, 0.0, 0.5, 0.866, 0.0, 0.5, 0.866, 0.0, 3.932e-07, 1.0, 0.0, -4.342e-07, 1.0, 0.0, 0.2588, 0.9659, 0.0, 3.932e-07, 1.0, 0.0, 0.2588, 0.9659, 0.0, 0.2588, 0.9659, 0.0, -0.2588, 0.9659, 0.0, -0.2588, 0.9659, 0.0, -4.342e-07, 1.0, 0.0, -0.2588, 0.9659, 0.0, -4.342e-07, 1.0, 0.0, 3.932e-07, 1.0, 0.0, -0.5, 0.866, 0.0, -0.5, 0.866, 0.0, -0.2588, 0.9659, 0.0, -0.5, 0.866, 0.0, -0.2588, 0.9659, 0.0, -0.2588, 0.9659, 0.0, -0.7071, 0.7071, 0.0, -0.7071, 0.7071, 0.0, -0.5, 0.866, 0.0, -0.7071, 0.7071, 0.0, -0.5, 0.866, 0.0, -0.5, 0.866, 0.0, -0.866, 0.5, 0.0, -0.866, 0.5, 0.0, -0.7071, 0.7071, 0.0, -0.866, 0.5, 0.0, -0.7071, 0.7071, 0.0, -0.7071, 0.7071, 0.0, -0.9659, 0.2588, 0.0, -0.9659, 0.2588, 0.0, -0.866, 0.5, 0.0, -0.9659, 0.2588, 0.0, -0.866, 0.5, 0.0, -0.866, 0.5, 0.0, -1.0, 1.017e-07, 0.0, -0.9659, 0.2588, 0.0, -0.9659, 0.2588, 0.0, -1.0, 1.017e-07, 0.0, -1.0, -1.136e-07, 0.0, -0.9659, 0.2588, 0.0, -0.9659, -0.2588, 0.0, -1.0, -1.136e-07, 0.0, -1.0, 1.017e-07, 0.0, -0.9659, -0.2588, 0.0, -0.9659, -0.2588, 0.0, -1.0, -1.136e-07, 0.0, -0.866, -0.5, 0.0, -0.9659, -0.2588, 0.0, -0.9659, -0.2588, 0.0, -0.866, -0.5, 0.0, -0.866, -0.5, 0.0, -0.9659, -0.2588, 0.0, -0.7071, -0.7071, 0.0, -0.866, -0.5, 0.0, -0.866, -0.5, 0.0, -0.7071, -0.7071, 0.0, -0.7071, -0.7071, 0.0, -0.866, -0.5, 0.0, -0.5, -0.866, 0.0, -0.7071, -0.7071, 0.0, -0.7071, -0.7071, 0.0, -0.5, -0.866, 0.0, -0.5, -0.866, 0.0, -0.7071, -0.7071, 0.0, -0.2588, -0.9659, 0.0, -0.5, -0.866, 0.0, -0.5, -0.866, 0.0, -0.2588, -0.9659, 0.0, -0.2588, -0.9659, 0.0, -0.5, -0.866, 0.0, -4.342e-07, -1.0, 0.0, -0.2588, -0.9659, 0.0, -0.2588, -0.9659, 0.0, -4.342e-07, -1.0, 0.0, 3.932e-07, -1.0, 0.0, -0.2588, -0.9659, 0.0, 0.2588, -0.9659, 0.0, 0.2588, -0.9659, 0.0, 3.932e-07, -1.0, 0.0, 0.2588, -0.9659, 0.0, 3.932e-07, -1.0, 0.0, -4.342e-07, -1.0, 0.0, 0.5, -0.866, 0.0, 0.5, -0.866, 0.0, 0.2588, -0.9659, 0.0, 0.5, -0.866, 0.0, 0.2588, -0.9659, 0.0, 0.2588, -0.9659, 0.0, 0.7071, -0.7071, 0.0, 0.7071, -0.7071, 0.0, 0.5, -0.866, 0.0, 0.7071, -0.7071, 0.0, 0.5, -0.866, 0.0, 0.5, -0.866, 0.0, 0.866, -0.5, 0.0, 0.866, -0.5, 0.0, 0.7071, -0.7071, 0.0, 0.866, -0.5, 0.0, 0.7071, -0.7071, 0.0, 0.7071, -0.7071, 0.0, 0.9662, -0.2577, 0.0, 0.9662, -0.2577, 0.0, 0.866, -0.5, 0.0, 0.9662, -0.2577, 0.0, 0.866, -0.5, 0.0, 0.866, -0.5, 0.0, 1.0, -4.582e-07, 0.0, 1.0, 4.63e-07, 0.0, 0.9662, -0.2577, 0.0, 1.0, -4.582e-07, 0.0, 0.9662, -0.2577, 0.0, 0.9662, -0.2577, 0.0, -7.886e-07, 0.0, 1.0, -7.886e-07, 0.0, 1.0, -7.886e-07, 0.0, 1.0, -7.886e-07, 0.0, 1.0, -7.886e-07, 0.0, 1.0, -7.886e-07, 0.0, 1.0, -7.886e-07, 0.0, 1.0, -7.886e-07, 0.0, 1.0, -7.886e-07, 0.0, 1.0, -7.886e-07, 0.0, 1.0, -7.886e-07, 0.0, 1.0, -7.886e-07, 0.0, 1.0, -7.886e-07, 0.0, 1.0, -7.886e-07, 0.0, 1.0, -7.886e-07, 0.0, 1.0, -7.886e-07, 0.0, 1.0, -7.886e-07, 0.0, 1.0, -7.886e-07, 0.0, 1.0, -7.886e-07, 0.0, 1.0, -7.886e-07, 0.0, 1.0, -7.886e-07, 0.0, 1.0, -7.886e-07, 0.0, 1.0, -7.886e-07, 0.0, 1.0, -7.886e-07, 0.0, 1.0, -2.191e-07, 0.0, -1.0, -2.191e-07, 0.0, -1.0, -2.191e-07, 0.0, -1.0, -2.191e-07, 0.0, -1.0, -2.191e-07, 0.0, -1.0, -2.191e-07, 0.0, -1.0, -2.191e-07, 0.0, -1.0, -2.191e-07, 0.0, -1.0, -2.191e-07, 0.0, -1.0, -2.191e-07, 0.0, -1.0, -2.191e-07, 0.0, -1.0, -2.191e-07, 0.0, -1.0, -2.191e-07, 0.0, -1.0, -2.191e-07, 0.0, -1.0, -2.191e-07, 0.0, -1.0, -2.191e-07, 0.0, -1.0, -2.191e-07, 0.0, -1.0, -2.191e-07, 0.0, -1.0, -2.191e-07, 0.0, -1.0, -2.191e-07, 0.0, -1.0, -2.191e-07, 0.0, -1.0, -2.191e-07, 0.0, -1.0, -2.191e-07, 0.0, -1.0, -2.191e-07, 0.0, -1.0, -1.0, 0.0, 0.0, -1.0, 0.0, 0.0, -1.0, 0.0, 0.0, -1.0, 0.0, 0.0, 0.0, -1.0, 0.0, 0.0, -1.0, 0.0, 0.0, -1.0, 0.0, 0.0, -1.0, 0.0, 1.0, 0.0, 0.0, 1.0, 0.0, 0.0, 1.0, 0.0, 0.0, 1.0, 0.0, 0.0, 0.0, 0.0, 1.0, 0.0, 0.0, 1.0, 0.0, 0.0, 1.0, 0.0, 0.0, 1.0, 0.0, 1.0, 0.0, 0.0, 1.0, 0.0, 0.0, 1.0, 0.0, 0.0, 1.0, 0.0, -1.0, 0.0, 0.0, -1.0, 0.0, 0.0, -1.0, 0.0, 0.0, -1.0, 0.0, 0.0, 0.0, -1.0, 0.0, 0.0, -1.0, 0.0, 0.0, -1.0, 0.0, 0.0, -1.0, 0.0, 1.0, 0.0, 0.0, 1.0, 0.0, 0.0, 1.0, 0.0, 0.0, 1.0, 0.0, 0.0, 0.0, 0.0, 1.0, 0.0, 0.0, 1.0, 0.0, 0.0, 1.0, 0.0, 0.0, 1.0, 0.0, 0.0, -1.0, 0.0, 0.0, -1.0, 0.0, 0.0, -1.0, 0.0, 0.0, -1.0, 0.0, 0.0, -1.0, 0.0, 0.0, -1.0, 0.0, 0.0, -1.0, 0.0, 0.0, -1.0, 0.0, 1.0, 0.0, 0.0, 1.0, 0.0, 0.0, 1.0, 0.0, 0.0, 1.0, 0.0, 0.0, 1.0, 0.0, 0.0, 1.0, 0.0, 0.0, -1.0, 0.0, 0.0, -1.0, 0.0, 0.0, -1.0, 3.073e-07, 0.0, -1.0, 4.922e-07, 0.0, -1.0, 7.151e-08, 0.0, -1.0, 4.922e-07, 0.0, -1.0, 3.073e-07, 0.0, -1.0, 0.0, 0.0, -1.0, 4.922e-07, 0.0, -1.0, 7.151e-08, 0.0, -1.0, 0.0, 0.0, -1.0, 0.0, 0.0, -1.0, 1.537e-07, 0.0, -1.0, 2.461e-07, 1.0, 0.0, 0.0, 1.0, 0.0, 0.0, 1.0, 0.0, 0.0, 1.0, 0.0, 0.0, 0.0, 0.0, -1.0, 0.0, 0.0, -1.0, 0.0, 0.0, -1.0, 0.0, 0.0, -1.0, -1.0, 0.0, 0.0, -1.0, 0.0, 0.0, -1.0, 0.0, 0.0, -1.0, 0.0, 0.0, -1.0, 0.0, 0.0, -1.0, 0.0, 0.0, -1.0, 0.0, 0.0, -1.0, 0.0, 0.0, 0.0, 0.0, 1.0, 0.0, 0.0, 1.0, 0.0, 0.0, 1.0, 0.0, 0.0, 1.0, 0.0, 0.0, -1.0, 0.0, 0.0, -1.0, 0.0, 0.0, -1.0, 0.0, 0.0, -1.0, 0.0, 1.0, 0.0, 0.0, 1.0, 0.0, 0.0, 1.0, 0.0, 0.0, 1.0, 0.0, 0.0, 1.0, 0.0, 0.0, 1.0, 0.0, 0.0, 1.0, 0.0, 0.0, 1.0, 0.0, 0.0, 1.0, 0.0, 0.0, 1.0, 0.0, 0.0, -1.0, 3.576e-08, 0.0, -1.0, 2.461e-07, 0.0, -1.0, 1.537e-07, 0.0, -1.0, 0.0, 0.0, -1.0, 2.461e-07, 0.0, -1.0, 3.576e-08, 0.0, 1.0, 0.0, 0.0, 1.0, 0.0, 0.0, 1.0, 0.0, 0.0, 1.0, 0.0, 0.0, 0.0, -1.0, 0.0, 0.0, -1.0, 0.0, 0.0, -1.0, 0.0, 0.0, -1.0, 1.0, 0.0, 0.0, 1.0, 0.0, 0.0, 1.0, 0.0, 0.0, 1.0, 0.0, 0.0, -1.0, 0.0, 0.0, -1.0, 0.0, 0.0, -1.0, 0.0, 0.0, -1.0, 0.0, 0.0, -1.0, 0.0, 0.0, -1.0, 0.0, 0.0, -1.0, 0.0, 0.0, -1.0, 0.0, 0.0, 0.0, 0.0, 1.0, 0.0, 0.0, 1.0, 0.0, 0.0, 1.0, 0.0, 0.0, 1.0, 0.0, 0.0, -1.0, 0.0, 0.0, -1.0, 0.0, 0.0, -1.0, 0.0, 0.0, -1.0, 0.0, 1.0, 0.0, 0.0, 1.0, 0.0, 0.0, 1.0, 0.0, 0.0, 1.0, 0.0, 0.0, 1.0, 0.0, 0.0, 1.0, 0.0, 0.0, -1.0, 0.0, 0.0, -1.0, 0.0, 0.0, -1.0, 7.683e-08, 0.0, -1.0, 1.23e-07, 0.0, -1.0, 1.788e-08, 0.0, -1.0, 1.23e-07, 0.0, -1.0, 7.683e-08, 0.0, -1.0, 0.0, 0.0, -1.0, 1.23e-07, 0.0, -1.0, 1.788e-08, 0.0, 1.0, 0.0, 0.0, 1.0, 0.0, 0.0, 1.0, 0.0, 0.0, 1.0, 0.0, 0.0, 0.0, -1.0, 0.0, 0.0, -1.0, 0.0, 0.0, -1.0, 0.0, 0.0, -1.0, 1.0, 0.0, 0.0, 1.0, 0.0, 0.0, 1.0, 0.0, 0.0, 1.0, 0.0, 0.0, -1.0, 0.0, 0.0, -1.0, 0.0, 0.0, -1.0, 0.0, 0.0, -1.0, 0.0, 0.0, -1.0, 0.0, 0.0, -1.0, 0.0, 0.0, -1.0, 0.0, 0.0, -1.0, 0.0, 0.0, 0.0, 0.0, 1.0, 0.0, 0.0, 1.0, 0.0, 0.0, 1.0, 0.0, 0.0, 1.0, 0.0, 0.0, -1.0, 0.0, 0.0, -1.0, 0.0, 0.0, -1.0, 0.0, 0.0, -1.0, 0.0, 1.0, 0.0, 0.0, 1.0, 0.0, 0.0, 1.0, 0.0, 0.0, 1.0, 0.0, 0.0, 1.0, 0.0, 0.0, 1.0, 0.0, 0.0, -1.0, 0.0, 0.0, -1.0, 0.0, 0.0, -1.0, 3.841e-08, 0.0, -1.0, 6.152e-08, 0.0, -1.0, 8.939e-09, 0.0, -1.0, 6.152e-08, 0.0, -1.0, 3.841e-08, 0.0, -1.0, 0.0, 0.0, -1.0, 6.152e-08, 0.0, -1.0, 8.939e-09, -1.0, 0.0, 0.0, -1.0, 0.0, 0.0, -1.0, 0.0, 0.0, -1.0, 0.0, 0.0, 0.0, 0.0, -1.0, 0.0, 0.0, -1.0, 0.0, 0.0, -1.0, 0.0, 0.0, -1.0, 1.0, 0.0, 0.0, 1.0, 0.0, 0.0, 1.0, 0.0, 0.0, 1.0, 0.0, 0.0, -1.0, 0.0, 0.0, -1.0, 0.0, 0.0, -1.0, 0.0, 0.0, -1.0, 0.0, 0.0, -1.0, 0.0, 0.0, -1.0, 0.0, 0.0, -1.0, 0.0, 0.0, -1.0, 0.0, 0.0, 0.0, 0.0, 1.0, 0.0, 0.0, 1.0, 0.0, 0.0, 1.0, 0.0, 0.0, 1.0, 0.0, 0.0, -1.0, 0.0, 0.0, -1.0, 0.0, 0.0, -1.0, 0.0, 0.0, -1.0, 0.0, 1.0, 0.0, 0.0, 1.0, 0.0, 0.0, 1.0, 0.0, 0.0, 1.0, 0.0, 0.0, 1.0, 0.0, 0.0, 1.0, 0.0, 0.0, -1.0, 0.0, 0.0, -1.0, 0.0, 0.0, -1.0, 0.0, 0.0, -1.0, 0.0, 0.0, -1.0, 0.0, 0.0, -1.0, 0.0, 0.0, -1.0, 0.0, 0.0, -1.0, 0.0, 0.0, -1.0, 0.0, 0.0, -1.0, 0.0, 0.0, 1.0, 0.0, 0.0, 1.0, 0.0, 0.0, 1.0, 0.0, 0.0, 1.0, 0.0, 0.0, 0.0, -1.0, 0.0, 0.0, -1.0, 0.0, 0.0, -1.0, 0.0, 0.0, -1.0, 1.0, 0.0, 0.0, 1.0, 0.0, 0.0, 1.0, 0.0, 0.0, 1.0, 0.0, 0.0, -1.0, 0.0, 0.0, -1.0, 0.0, 0.0, -1.0, 0.0, 0.0, -1.0, 0.0, 0.0, -1.0, 0.0, 0.0, -1.0, 0.0, 0.0, -1.0, 0.0, 0.0, -1.0, 0.0, 0.0, 0.0, 0.0, 1.0, 0.0, 0.0, 1.0, 0.0, 0.0, 1.0, 0.0, 0.0, 1.0, 0.0, 0.0, -1.0, 0.0, 0.0, -1.0, 0.0, 0.0, -1.0, 0.0, 0.0, -1.0, 0.0, 1.0, 0.0, 0.0, 1.0, 0.0, 0.0, 1.0, 0.0, 0.0, 1.0, 0.0, 0.0, 1.0, 0.0, 0.0, 1.0, 0.0, 0.0, -1.0, 0.0, 0.0, -1.0, 0.0, 0.0, -1.0, 1.537e-07, 0.0, -1.0, 2.461e-07, 0.0, -1.0, 3.576e-08, 0.0, -1.0, 2.461e-07, 0.0, -1.0, 1.537e-07, 0.0, -1.0, 0.0, 0.0, -1.0, 2.461e-07, 0.0, -1.0, 3.576e-08, -1.0, 3.564e-07, 0.0, -1.0, 5.371e-07, 0.0, -1.0, 8.031e-07, 0.0, -1.0, 8.031e-07, 0.0, 0.0, -1.0, 0.0, 0.0, -1.0, 0.0, 0.0, -1.0, 0.0, 0.0, -1.0, 0.0, 1.0, 0.0, 0.0, 1.0, 0.0, 0.0, 1.0, 0.0, 0.0, 1.0, 0.0, 0.0, -1.0, 0.0, 0.0, -1.0, 0.0, 0.0, -1.0, 0.0, 0.0, -1.0, 0.0, 0.0, -1.0, 0.0, 0.0, -1.0, 0.0, 0.0, -1.0, 0.0, 0.0, -1.0, 0.0, 0.0, 0.0, 0.0, 1.0, 0.0, 0.0, 1.0, 0.0, 0.0, 1.0, 0.0, 0.0, 1.0, 0.0, 0.0, -1.0, 0.0, 0.0, -1.0, 0.0, 0.0, -1.0, 0.0, 0.0, -1.0, -1.0, 3.564e-07, 0.0, -1.0, 0.0, 0.0, -1.0, 0.0, 0.0, -1.0, 5.371e-07, 0.0, -1.0, 3.564e-07, 0.0, -1.0, 0.0, 0.0, 1.0, -1.305e-06, 0.0, 1.0, -1.305e-06, 0.0, 1.0, -8.727e-07, 0.0, 1.0, -5.791e-07, 0.0, 1.0, 0.0, 0.0, 1.0, -5.791e-07, 0.0, 1.0, -8.727e-07, 0.0, 1.0, 0.0, 0.0, 1.0, -5.791e-07, 0.0, 1.0, 0.0, 0.0, 1.0, -2.008e-07, 0.0, 1.0, -2.008e-07, 0.0, 1.0, -1.343e-07, 0.0, 1.0, -8.91e-08, 0.0, 0.0, 0.0, -1.0, 0.0, 0.0, -1.0, 0.0, 0.0, -1.0, 0.0, 0.0, -1.0, 0.0, 1.0, 0.0, 0.0, 1.0, 0.0, 0.0, 1.0, 0.0, 0.0, 1.0, 0.0, 0.0, -1.0, 0.0, 0.0, -1.0, 0.0, 0.0, -1.0, 0.0, 0.0, -1.0, 0.0, 0.0, -1.0, 0.0, 0.0, -1.0, 0.0, 0.0, -1.0, 0.0, 0.0, -1.0, 0.0, 0.0, 0.0, 1.0, 0.0, 0.0, 1.0, 0.0, 0.0, 1.0, 0.0, 0.0, 1.0, 0.0, 0.0, -1.0, 0.0, 0.0, -1.0, 0.0, 0.0, -1.0, 0.0, 0.0, -1.0, -1.0, 0.0, 0.0, -1.0, 0.0, 0.0, -1.0, 0.0, 0.0, -1.0, 0.0, 0.0, -1.0, 0.0, 0.0, -1.0, 0.0, 0.0, -1.0, -7.128e-07, 0.0, -1.0, -1.074e-06, 0.0, -1.0, -1.606e-06, 0.0, -1.0, -1.606e-06, 0.0, 1.0, 0.0, 0.0, 1.0, -8.91e-08, 0.0, 1.0, -1.343e-07, 0.0, 1.0, 0.0, 0.0, 1.0, -8.91e-08, 0.0, 1.0, 0.0, 0.0, -1.0, 4.455e-08, 0.0, -1.0, 6.713e-08, 0.0, -1.0, 1.004e-07, 0.0, -1.0, 1.004e-07, 0.0, 0.0, 0.0, -1.0, 0.0, 0.0, -1.0, 0.0, 0.0, -1.0, 0.0, 0.0, -1.0, 0.0, 1.0, 0.0, 0.0, 1.0, 0.0, 0.0, 1.0, 0.0, 0.0, 1.0, 0.0, 0.0, -1.0, 0.0, 0.0, -1.0, 0.0, 0.0, -1.0, 0.0, 0.0, -1.0, 0.0, 0.0, -1.0, 0.0, 0.0, -1.0, 0.0, 0.0, -1.0, 0.0, 0.0, -1.0, 0.0, 0.0, 0.0, 1.0, 0.0, 0.0, 1.0, 0.0, 0.0, 1.0, 0.0, 0.0, 1.0, 0.0, 0.0, -1.0, 0.0, 0.0, -1.0, 0.0, 0.0, -1.0, 0.0, 0.0, -1.0, -1.0, 4.455e-08, 0.0, -1.0, 0.0, 0.0, -1.0, 0.0, 0.0, -1.0, 6.713e-08, 0.0, -1.0, 4.455e-08, 0.0, -1.0, 0.0, 0.0, 1.0, -2.008e-07, 0.0, 1.0, -2.008e-07, 0.0, 1.0, -1.343e-07, 0.0, 1.0, -8.91e-08, 0.0, 1.0, 0.0, 0.0, 1.0, -8.91e-08, 0.0, 1.0, -1.343e-07, 0.0, 1.0, 0.0, 0.0, 1.0, -8.91e-08, 0.0, 1.0, 0.0, 0.0, -1.0, -1.782e-07, 0.0, -1.0, -2.685e-07, 0.0, -1.0, -4.016e-07, 0.0, -1.0, -4.016e-07, 0.0, 0.0, 0.0, -1.0, 0.0, 0.0, -1.0, 0.0, 0.0, -1.0, 0.0, 0.0, -1.0, 0.0, 1.0, 0.0, 0.0, 1.0, 0.0, 0.0, 1.0, 0.0, 0.0, 1.0, 0.0, 0.0, -1.0, 0.0, 0.0, -1.0, 0.0, 0.0, -1.0, 0.0, 0.0, -1.0, 0.0, 0.0, -1.0, 0.0, 0.0, -1.0, 0.0, 0.0, -1.0, 0.0, 0.0, -1.0, 0.0, 0.0, 0.0, 1.0, 0.0, 0.0, 1.0, 0.0, 0.0, 1.0, 0.0, 0.0, 1.0, 0.0, 0.0, -1.0, 0.0, 0.0, -1.0, 0.0, 0.0, -1.0, 0.0, 0.0, -1.0, -1.0, -1.782e-07, 0.0, -1.0, 0.0, 0.0, -1.0, 0.0, 0.0, -1.0, -2.685e-07, 0.0, -1.0, -1.782e-07, 0.0, -1.0, 0.0, 0.0, 1.0, 5.647e-08, 0.0, 1.0, 5.647e-08, 0.0, 1.0, 3.776e-08, 0.0, 1.0, 2.506e-08, 0.0, 1.0, 0.0, 0.0, 1.0, 2.506e-08, 0.0, 1.0, 3.776e-08, 0.0, 1.0, 0.0, 0.0, 1.0, 2.506e-08, 0.0, 1.0, 0.0, 0.0, -1.0, 0.0, 0.0, -1.0, 0.0, 0.0, -1.0, 0.0, 0.0, -1.0, 0.0, 0.0, 0.0, 0.0, -1.0, 0.0, 0.0, -1.0, 0.0, 0.0, -1.0, 0.0, 0.0, -1.0, 0.0, 1.0, 0.0, 0.0, 1.0, 0.0, 0.0, 1.0, 0.0, 0.0, 1.0, 0.0, 0.0, -1.0, 0.0, 0.0, -1.0, 0.0, 0.0, -1.0, 0.0, 0.0, -1.0, 0.0, 0.0, -1.0, 0.0, 0.0, -1.0, 0.0, 0.0, -1.0, 0.0, 0.0, -1.0, 0.0, 0.0, 0.0, 1.0, 0.0, 0.0, 1.0, 0.0, 0.0, 1.0, 0.0, 0.0, 1.0, 0.0, 0.0, -1.0, 0.0, 0.0, -1.0, 0.0, 0.0, -1.0, 0.0, 0.0, -1.0, -1.0, 0.0, 0.0, -1.0, 0.0, 0.0, -1.0, 0.0, 0.0, -1.0, 0.0, 0.0, -1.0, 0.0, 0.0, -1.0, 0.0, 0.0, 1.0, 1.004e-07, 0.0, 1.0, 1.004e-07, 0.0, 1.0, 6.713e-08, 0.0, 1.0, 4.455e-08, 0.0, 1.0, 0.0, 0.0, 1.0, 4.455e-08, 0.0, 1.0, 6.713e-08, 0.0, 1.0, 0.0, 0.0, 1.0, 4.455e-08, 0.0, 1.0, 0.0, 0.0, 1.0, 5.019e-07, 0.0, 1.0, 5.019e-07, 0.0, 1.0, 3.357e-07, 0.0, 1.0, 2.227e-07, 0.0, 0.0, 0.0, -1.0, 0.0, 0.0, -1.0, 0.0, 0.0, -1.0, 0.0, 0.0, -1.0, 0.0, 1.0, 0.0, 0.0, 1.0, 0.0, 0.0, 1.0, 0.0, 0.0, 1.0, 0.0, 0.0, -1.0, 0.0, 0.0, -1.0, 0.0, 0.0, -1.0, 0.0, 0.0, -1.0, 0.0, 0.0, 1.0, 0.0, 0.0, 1.0, 0.0, 0.0, 1.0, 0.0, 0.0, 1.0, 0.0, 0.0, 0.0, 1.0, 0.0, 0.0, 1.0, 0.0, 0.0, 1.0, 0.0, 0.0, 1.0, 0.0, 0.0, -1.0, 0.0, 0.0, -1.0, 0.0, 0.0, -1.0, 0.0, 0.0, -1.0, -1.0, -7.128e-07, 0.0, -1.0, 0.0, 0.0, -1.0, 0.0, 0.0, -1.0, -1.074e-06, 0.0, -1.0, -7.128e-07, 0.0, -1.0, 0.0, 0.0, 0.0, 1.0, 0.0, 0.0, 1.0, 0.0, 0.0, 1.0, 0.0, 0.0, 1.0, 0.0, 1.0, 0.0, 0.0, 1.0, 2.227e-07, 0.0, 1.0, 3.357e-07, 0.0, 1.0, 0.0, 0.0, 1.0, 2.227e-07, 0.0, 1.0, 0.0, 0.0, 0.0, -1.0, 0.0, 0.0, -1.0, 0.0, 0.0, -1.0, 0.0, 0.0, -1.0, 0.0, 0.0, 0.0, -1.0, 0.0, 0.0, -1.0, 0.0, 0.0, -1.0, 0.0, 0.0, -1.0, 0.0, 0.0, 1.0, 0.0, 0.0, 1.0, 0.0, 0.0, 1.0, 0.0, 0.0, 1.0, 0.0, -1.0, 0.0, 0.0, -1.0, 0.0, 0.0, -1.0, 0.0, 0.0, -1.0, 0.0, 0.0, -1.0, 0.0, 0.0, -1.0, 0.0, 0.0, -1.0, 0.0, 0.0, -1.0, 0.0, 0.0, 0.0, -1.0, 0.0, 0.0, -1.0, 0.0, 0.0, -1.0, 0.0, 0.0, -1.0, 0.0, 0.0, -1.0, 0.0, 0.0, -1.0, 0.0, 0.0, -1.0, 0.0, 0.0, -1.0, 0.0, -1.0, 0.0, 0.0, -1.0, 0.0, 0.0, -1.0, 0.0, 0.0, -1.0, 0.0, 0.0, -1.0, 0.0, 0.0, -1.0, 0.0, 0.0, 1.0, 0.0, 0.0, 1.0, 0.0, 0.0, 1.0, 3.073e-07, 0.0, 1.0, 4.922e-07, 0.0, 1.0, 7.151e-08, 0.0, 1.0, 4.922e-07, 0.0, 1.0, 3.073e-07, 0.0, 1.0, 0.0, 0.0, 1.0, 4.922e-07, 0.0, 1.0, 7.151e-08, 0.0, -1.0, 0.0, 0.0, -1.0, 0.0, 0.0, -1.0, 0.0, 0.0, -1.0, 0.0, -1.0, 0.0, 0.0, -1.0, 0.0, 0.0, -1.0, 0.0, 0.0, -1.0, 0.0, 0.0, 0.0, 0.0, -1.0, 0.0, 0.0, -1.0, 0.0, 0.0, -1.0, 0.0, 0.0, -1.0, 1.0, 0.0, 0.0, 1.0, 0.0, 0.0, 1.0, 0.0, 0.0, 1.0, 0.0, 0.0, 1.0, 0.0, 0.0, 1.0, 0.0, 0.0, 1.0, 0.0, 0.0, 1.0, 0.0, 0.0, 0.0, 0.0, 1.0, 0.0, 0.0, 1.0, 0.0, 0.0, 1.0, 0.0, 0.0, 1.0, 0.0, 0.0, -1.0, 0.0, 0.0, -1.0, 0.0, 0.0, -1.0, 0.0, 0.0, -1.0, 0.0, -1.0, 0.0, 0.0, -1.0, 0.0, 0.0, -1.0, 0.0, 0.0, -1.0, 0.0, 0.0, -1.0, 0.0, 0.0, -1.0, 0.0, 0.0, 1.0, 0.0, 0.0, 1.0, 0.0, 0.0, 1.0, 1.537e-07, 0.0, 1.0, 2.461e-07, 0.0, 1.0, 3.576e-08, 0.0, 1.0, 2.461e-07, 0.0, 1.0, 1.537e-07, 0.0, 1.0, 0.0, 0.0, 1.0, 2.461e-07, 0.0, 1.0, 3.576e-08, 0.0, -1.0, 0.0, 0.0, -1.0, 0.0, 0.0, -1.0, 0.0, 0.0, -1.0, 0.0, -1.0, 0.0, 0.0, -1.0, 0.0, 0.0, -1.0, 0.0, 0.0, -1.0, 0.0, 0.0, 1.0, 0.0, 0.0, 1.0, 0.0, 0.0, 1.0, 0.0, 0.0, 1.0, 0.0, 0.0, 1.0, 0.0, 0.0, 1.0, 0.0, 0.0, 1.0, 0.0, 0.0, 1.0, 0.0, 0.0, 1.0, 0.0, 0.0, 1.0, 0.0, 0.0, 1.0, 0.0, 0.0, 1.0, 0.0, 0.0, 0.0, 0.0, 1.0, 0.0, 0.0, 1.0, 0.0, 0.0, 1.0, 0.0, 0.0, 1.0, 0.0, 0.0, -1.0, 0.0, 0.0, -1.0, 0.0, 0.0, -1.0, 0.0, 0.0, -1.0, 0.0, -1.0, 0.0, 0.0, -1.0, 0.0, 0.0, -1.0, 0.0, 0.0, -1.0, 0.0, 0.0, -1.0, 0.0, 0.0, -1.0, 0.0, 0.0, 1.0, 0.0, 0.0, 1.0, 0.0, 0.0, 1.0, 7.683e-08, 0.0, 1.0, 1.23e-07, 0.0, 1.0, 1.788e-08, 0.0, 1.0, 1.23e-07, 0.0, 1.0, 7.683e-08, 0.0, 1.0, 0.0, 0.0, 1.0, 1.23e-07, 0.0, 1.0, 1.788e-08, 0.0, -1.0, 0.0, 0.0, -1.0, 0.0, 0.0, -1.0, 0.0, 0.0, -1.0, 0.0, 0.0, 0.0, -1.0, 0.0, 0.0, -1.0, 0.0, 0.0, -1.0, 0.0, 0.0, -1.0, -1.0, 0.0, 0.0, -1.0, 0.0, 0.0, -1.0, 0.0, 0.0, -1.0, 0.0, 0.0, 1.0, 0.0, 0.0, 1.0, 0.0, 0.0, 1.0, 0.0, 0.0, 1.0, 0.0, 0.0, 0.0, 0.0, 1.0, 0.0, 0.0, 1.0, 0.0, 0.0, 1.0, 0.0, 0.0, 1.0, -1.0, 0.0, 0.0, -1.0, 0.0, 0.0, -1.0, 0.0, 0.0, -1.0, 0.0, 0.0, 0.0, 0.0, -1.0, 0.0, 0.0, -1.0, 0.0, 0.0, -1.0, 0.0, 0.0, -1.0, 0.0, -1.0, 0.0, 0.0, -1.0, 0.0, 0.0, -1.0, 0.0, 0.0, -1.0, 0.0, 0.0, -1.0, 0.0, 0.0, -1.0, 0.0, 0.0, 1.0, 0.0, 0.0, 1.0, 0.0, 0.0, 1.0, 3.841e-08, 0.0, 1.0, 6.152e-08, 0.0, 1.0, 8.939e-09, 0.0, 1.0, 6.152e-08, 0.0, 1.0, 3.841e-08, 0.0, 1.0, 0.0, 0.0, 1.0, 6.152e-08, 0.0, 1.0, 8.939e-09, 0.0, -1.0, 0.0, 0.0, -1.0, 0.0, 0.0, -1.0, 0.0, 0.0, -1.0, 0.0, 0.0, 0.0, -1.0, 0.0, 0.0, -1.0, 0.0, 0.0, -1.0, 0.0, 0.0, -1.0, 1.0, 0.0, 0.0, 1.0, 0.0, 0.0, 1.0, 0.0, 0.0, 1.0, 0.0, 0.0, 0.0, 0.0, -1.0, 0.0, 0.0, -1.0, 0.0, 0.0, -1.0, 0.0, 0.0, -1.0, 1.0, 0.0, 0.0, 1.0, 0.0, 0.0, 1.0, 0.0, 0.0, 1.0, 0.0, 0.0, 0.0, 0.0, 1.0, 0.0, 0.0, 1.0, 0.0, 0.0, 1.0, 0.0, 0.0, 1.0, 0.0, 0.0, -1.0, 0.0, 0.0, -1.0, 0.0, 0.0, -1.0, 0.0, 0.0, -1.0, 0.0, -1.0, 0.0, 0.0, -1.0, 0.0, 0.0, -1.0, 0.0, 0.0, -1.0, 0.0, 0.0, -1.0, 0.0, 0.0, -1.0, 0.0, 0.0, -1.0, 0.0, 0.0, -1.0, 0.0, 0.0, -1.0, 0.0, 0.0, -1.0, 0.0, 0.0, 1.0, 0.0, 0.0, 1.0, 0.0, 0.0, 1.0, 0.0, 0.0, 1.0, 0.0, 0.0, 1.0, 0.0, 0.0, 1.0, 0.0, -1.0, 2.008e-07, 0.0, -1.0, 2.008e-07, 0.0, -1.0, 1.343e-07, 0.0, -1.0, 8.91e-08, 0.0, 0.0, 0.0, -1.0, 0.0, 0.0, -1.0, 0.0, 0.0, -1.0, 0.0, 0.0, -1.0, -1.0, 0.0, 0.0, -1.0, 0.0, 0.0, -1.0, 0.0, 0.0, -1.0, 0.0, 0.0, 1.0, 0.0, 0.0, 1.0, 0.0, 0.0, 1.0, 0.0, 0.0, 1.0, 0.0, 0.0, 1.0, 0.0, 0.0, 1.0, 0.0, 0.0, 1.0, 0.0, 0.0, 1.0, 0.0, 0.0, 0.0, 0.0, 1.0, 0.0, 0.0, 1.0, 0.0, 0.0, 1.0, 0.0, 0.0, 1.0, 0.0, 0.0, -1.0, 0.0, 0.0, -1.0, 0.0, 0.0, -1.0, 0.0, 0.0, -1.0, 0.0, -1.0, 0.0, 0.0, -1.0, 0.0, 0.0, -1.0, 0.0, 0.0, -1.0, 0.0, 0.0, -1.0, 0.0, 0.0, -1.0, 0.0, 0.0, 1.0, 0.0, 0.0, 1.0, 0.0, 0.0, 1.0, 1.537e-07, 0.0, 1.0, 2.461e-07, 0.0, 1.0, 3.576e-08, 0.0, 1.0, 2.461e-07, 0.0, 1.0, 1.537e-07, 0.0, 1.0, 0.0, 0.0, 1.0, 2.461e-07, 0.0, 1.0, 3.576e-08, 1.0, -3.564e-07, 0.0, 1.0, -5.371e-07, 0.0, 1.0, -8.031e-07, 0.0, 1.0, -8.031e-07, 0.0, 0.0, 0.0, 1.0, 0.0, 0.0, 1.0, 0.0, 0.0, 1.0, 0.0, 0.0, 1.0, -1.0, 0.0, 0.0, -1.0, 0.0, 0.0, -1.0, 0.0, 0.0, -1.0, 0.0, 0.0, 1.0, 0.0, 0.0, 1.0, 0.0, 0.0, 1.0, 0.0, 0.0, 1.0, 0.0, 0.0, 1.0, 0.0, 0.0, 1.0, 0.0, 0.0, 1.0, 0.0, 0.0, 1.0, 0.0, 0.0, 0.0, 0.0, -1.0, 0.0, 0.0, -1.0, 0.0, 0.0, -1.0, 0.0, 0.0, -1.0, 0.0, 1.0, 0.0, 0.0, 1.0, 0.0, 0.0, 1.0, 0.0, 0.0, 1.0, 0.0, 1.0, -3.564e-07, 0.0, 1.0, 0.0, 0.0, 1.0, 0.0, 0.0, 1.0, -5.371e-07, 0.0, 1.0, -3.564e-07, 0.0, 1.0, 0.0, 0.0, -1.0, 1.305e-06, 0.0, -1.0, 1.305e-06, 0.0, -1.0, 8.727e-07, 0.0, -1.0, 5.791e-07, 0.0, -1.0, 0.0, 0.0, -1.0, 5.791e-07, 0.0, -1.0, 8.727e-07, 0.0, -1.0, 0.0, 0.0, -1.0, 5.791e-07, 0.0, -1.0, 0.0, 0.0, 1.0, 0.0, 0.0, 1.0, 0.0, 0.0, 1.0, 0.0, 0.0, 1.0, 0.0, 0.0, 0.0, 0.0, -1.0, 0.0, 0.0, -1.0, 0.0, 0.0, -1.0, 0.0, 0.0, -1.0, 0.0, -1.0, 0.0, 0.0, -1.0, 0.0, 0.0, -1.0, 0.0, 0.0, -1.0, 0.0, 0.0, 0.0, 1.0, 0.0, 0.0, 1.0, 0.0, 0.0, 1.0, 0.0, 0.0, 1.0, 0.0, 1.0, 0.0, 0.0, 1.0, 0.0, 0.0, 1.0, 0.0, 0.0, 1.0, 0.0, 0.0, 0.0, -1.0, 0.0, 0.0, -1.0, 0.0, 0.0, -1.0, 0.0, 0.0, -1.0, 0.0, 0.0, -1.0, 0.0, 0.0, -1.0, 0.0, 0.0, -1.0, 0.0, 0.0, -1.0, 1.0, 0.0, 0.0, 1.0, 0.0, 0.0, 1.0, 0.0, 0.0, 1.0, 0.0, 0.0, 1.0, 0.0, 0.0, 1.0, 0.0, 0.0, 1.0, -4.455e-08, 0.0, 1.0, -6.713e-08, 0.0, 1.0, -1.004e-07, 0.0, 1.0, -1.004e-07, 0.0, -1.0, 0.0, 0.0, -1.0, 8.91e-08, 0.0, -1.0, 1.343e-07, 0.0, -1.0, 0.0, 0.0, -1.0, 8.91e-08, 0.0, -1.0, 0.0, 0.0, 0.0, 1.0, 0.0, 0.0, 1.0, 0.0, 0.0, 1.0, 0.0, 0.0, 1.0, 0.0, 0.0, 0.0, -1.0, 0.0, 0.0, -1.0, 0.0, 0.0, -1.0, 0.0, 0.0, -1.0, 0.0, -1.0, 0.0, 0.0, -1.0, 0.0, 0.0, -1.0, 0.0, 0.0, -1.0, 0.0, 0.0, 1.0, 0.0, 0.0, 1.0, 0.0, 0.0, 1.0, 0.0, 0.0, 1.0, 0.0, 0.0, 1.0, 0.0, 0.0, 1.0, 0.0, 0.0, 1.0, 0.0, 0.0, 1.0, 0.0, 0.0, 0.0, 1.0, 0.0, 0.0, 1.0, 0.0, 0.0, 1.0, 0.0, 0.0, 1.0, 0.0, 0.0, -1.0, 0.0, 0.0, -1.0, 0.0, 0.0, -1.0, 0.0, 0.0, -1.0, 1.0, -4.455e-08, 0.0, 1.0, 0.0, 0.0, 1.0, 0.0, 0.0, 1.0, -6.713e-08, 0.0, 1.0, -4.455e-08, 0.0, 1.0, 0.0, 0.0, -1.0, 2.008e-07, 0.0, -1.0, 2.008e-07, 0.0, -1.0, 1.343e-07, 0.0, -1.0, 8.91e-08, 0.0, -1.0, 0.0, 0.0, -1.0, 8.91e-08, 0.0, -1.0, 1.343e-07, 0.0, -1.0, 0.0, 0.0, -1.0, 8.91e-08, 0.0, -1.0, 0.0, 0.0, 1.0, 1.782e-07, 0.0, 1.0, 2.685e-07, 0.0, 1.0, 4.016e-07, 0.0, 1.0, 4.016e-07, 0.0, 0.0, 0.0, -1.0, 0.0, 0.0, -1.0, 0.0, 0.0, -1.0, 0.0, 0.0, -1.0, 0.0, -1.0, 0.0, 0.0, -1.0, 0.0, 0.0, -1.0, 0.0, 0.0, -1.0, 0.0, 0.0, 1.0, 0.0, 0.0, 1.0, 0.0, 0.0, 1.0, 0.0, 0.0, 1.0, 0.0, 0.0, 1.0, 0.0, 0.0, 1.0, 0.0, 0.0, 1.0, 0.0, 0.0, 1.0, 0.0, 0.0, 0.0, 1.0, 0.0, 0.0, 1.0, 0.0, 0.0, 1.0, 0.0, 0.0, 1.0, 0.0, 0.0, -1.0, 0.0, 0.0, -1.0, 0.0, 0.0, -1.0, 0.0, 0.0, -1.0, 1.0, 1.782e-07, 0.0, 1.0, 0.0, 0.0, 1.0, 0.0, 0.0, 1.0, 2.685e-07, 0.0, 1.0, 1.782e-07, 0.0, 1.0, 0.0, 0.0, -1.0, -5.647e-08, 0.0, -1.0, -5.647e-08, 0.0, -1.0, -3.776e-08, 0.0, -1.0, -2.506e-08, 0.0, -1.0, 0.0, 0.0, -1.0, -2.506e-08, 0.0, -1.0, -3.776e-08, 0.0, -1.0, 0.0, 0.0, -1.0, -2.506e-08, 0.0, -1.0, 0.0, 0.0, 1.0, 0.0, 0.0, 1.0, 0.0, 0.0, 1.0, 0.0, 0.0, 1.0, 0.0, 0.0, 0.0, 0.0, -1.0, 0.0, 0.0, -1.0, 0.0, 0.0, -1.0, 0.0, 0.0, -1.0, 0.0, -1.0, 0.0, 0.0, -1.0, 0.0, 0.0, -1.0, 0.0, 0.0, -1.0, 0.0, 0.0, 1.0, 0.0, 0.0, 1.0, 0.0, 0.0, 1.0, 0.0, 0.0, 1.0, 0.0, 0.0, 1.0, 0.0, 0.0, 1.0, 0.0, 0.0, 1.0, 0.0, 0.0, 1.0, 0.0, 0.0, 0.0, 1.0, 0.0, 0.0, 1.0, 0.0, 0.0, 1.0, 0.0, 0.0, 1.0, 0.0, 0.0, -1.0, 0.0, 0.0, -1.0, 0.0, 0.0, -1.0, 0.0, 0.0, -1.0, 1.0, 0.0, 0.0, 1.0, 0.0, 0.0, 1.0, 0.0, 0.0, 1.0, 0.0, 0.0, 1.0, 0.0, 0.0, 1.0, 0.0, 0.0, -1.0, -1.004e-07, 0.0, -1.0, -1.004e-07, 0.0, -1.0, -6.713e-08, 0.0, -1.0, -4.455e-08, 0.0, -1.0, 0.0, 0.0, -1.0, -4.455e-08, 0.0, -1.0, -6.713e-08, 0.0, -1.0, 0.0, 0.0, -1.0, -4.455e-08, 0.0, -1.0, 0.0, 0.0, 1.0, 7.128e-07, 0.0, 1.0, 1.074e-06, 0.0, 1.0, 1.606e-06, 0.0, 1.0, 1.606e-06, 0.0, 0.0, -1.0, 0.0, 0.0, -1.0, 0.0, 0.0, -1.0, 0.0, 0.0, -1.0, 0.0, 0.0, 1.0, 0.0, 0.0, 1.0, 0.0, 0.0, 1.0, 0.0, 0.0, 1.0, 0.0, 0.0, 1.0, 0.0, 0.0, 1.0, 0.0, 0.0, 1.0, 0.0, 0.0, 1.0, 0.0, 0.0, 0.0, 1.0, 0.0, 0.0, 1.0, 0.0, 0.0, 1.0, 0.0, 0.0, 1.0, 0.0, 0.0, -1.0, 0.0, 0.0, -1.0, 0.0, 0.0, -1.0, 0.0, 0.0, -1.0, 0.0, 0.0, -1.0, 0.0, 0.0, -1.0, 0.0, 0.0, -1.0, 0.0, 0.0, -1.0, 1.0, 7.128e-07, 0.0, 1.0, 0.0, 0.0, 1.0, 0.0, 0.0, 1.0, 1.074e-06, 0.0, 1.0, 7.128e-07, 0.0, 1.0, 0.0, 0.0, -1.0, -5.019e-07, 0.0, -1.0, -5.019e-07, 0.0, -1.0, -3.357e-07, 0.0, -1.0, -2.227e-07, 0.0, -1.0, 0.0, 0.0, -1.0, -2.227e-07, 0.0, -1.0, -3.357e-07, 0.0, -1.0, 0.0, 0.0, -1.0, -2.227e-07, 0.0, -1.0, 0.0, 0.0, 0.0, 0.0, -1.0, 0.0, 0.0, -1.0, 0.0, 0.0, -1.0, 0.0, 0.0, -1.0, 0.0, -1.0, 0.0, 0.0, -1.0, 0.0, 0.0, -1.0, 0.0, 0.0, -1.0, 0.0, 0.0, 1.0, 0.0, 0.0, 1.0, 0.0, 0.0, 1.0, 0.0, 0.0, 1.0, 0.0, 0.0, 1.0, 0.0, 0.0, 1.0, 0.0, 0.0, 1.0, 0.0, 0.0, 1.0, 0.0, 0.0, 0.0, 1.0, 0.0, 0.0, 1.0, 0.0, 0.0, 1.0, 0.0, 0.0, 1.0, 0.0, 1.0, 0.0, 0.0, 1.0, 0.0, 0.0, 1.0, 0.0, 0.0, 1.0, 0.0, 0.0, 0.0, -1.0, 0.0, 0.0, -1.0, 0.0, 0.0, -1.0, 0.0, 0.0, -1.0])] * 3)])

# ---- objects
ob_shape_9_indexedfaceset = bpy.data.objects.new('SHAPE_9_IndexedFaceSet', me_shape_9_indexedfaceset_001)

# ---- transforms, parenting, visibility, modifiers, constraints
ob_shape_9_indexedfaceset.location = (0.0, 0.0, 0.0)
ob_shape_9_indexedfaceset.scale = (2.54, 2.54, 2.54)
_m = ob_shape_9_indexedfaceset.modifiers.new('Bevel', 'BEVEL')
_m.segments = 3

# ---- collection membership
col_collection.objects.link(ob_shape_9_indexedfaceset)

# ---- scene / render settings (as saved in the file)
scene.frame_start = 1; scene.frame_end = 250; scene.frame_set(1)
scene.render.engine = 'BLENDER_EEVEE_NEXT'
scene.cycles.sampling_pattern = 'TABULATED_SOBOL'
scene.cycles.use_light_tree = False
scene.eevee.ray_tracing_options.trace_max_roughness = 0.0
scene.view_settings.view_transform = 'Filmic'
bpy.context.view_layer.update()

# ---- added for rendering (the .blend has no active camera and no usable light): camera, sun
cam_auto = bpy.data.cameras.new('AutoCamera')
cam_auto.lens = 50.0
cam_auto.sensor_width = 36.0
cam_auto.clip_end = 1000.0
ob_auto_camera = bpy.data.objects.new('AutoCamera', cam_auto)
scene.collection.objects.link(ob_auto_camera)
ob_auto_camera.location = (5.62984, -6.75581, 5.33162)
ob_auto_camera.rotation_euler = (1.09748, -7.21219e-08, 0.694738)
scene.camera = ob_auto_camera
light_auto_sun = bpy.data.lights.new('AutoSun', 'SUN')
light_auto_sun.energy = 3.0
light_auto_sun.angle = 0.0523599
ob_auto_sun = bpy.data.objects.new('AutoSun', light_auto_sun)
scene.collection.objects.link(ob_auto_sun)
ob_auto_sun.rotation_euler = (0.872665, 0.174533, 0.523599)
bpy.context.view_layer.update()
